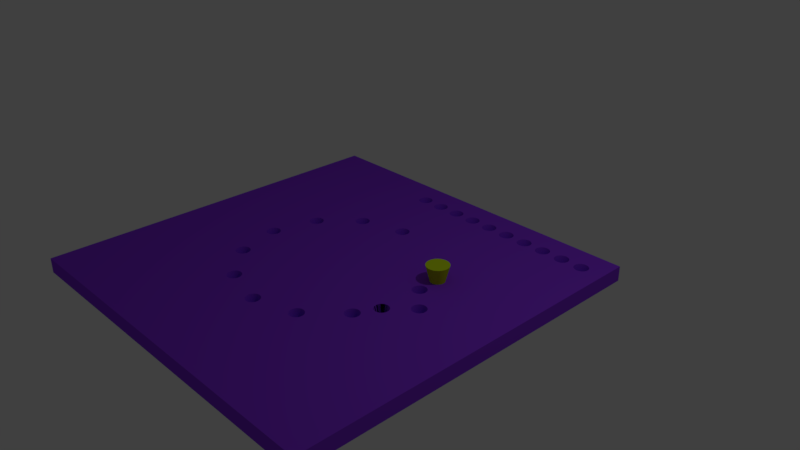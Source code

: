 # Source: MM_3_5Test_2.blend  (saved by Blender 2.78.0; exported with 4.5.12 LTS)
import bpy
from mathutils import Matrix  # noqa: F401  (used for matrix-valued properties, if any)

bpy.ops.wm.read_factory_settings(use_empty=True)
scene = bpy.context.scene
scene.name = 'Scene'

# ---- collections
col_collection_1 = bpy.data.collections.new('Collection 1'); scene.collection.children.link(col_collection_1)

# ---- materials (node trees are filled in below, after node groups)
mat_material_002 = bpy.data.materials.new('Material.002')
mat_material_002.alpha_threshold = 0.0
mat_material_002.use_transparent_shadow = False
mat_material_002.diffuse_color = (0.5934, 0.8, 0.01237, 1.0)
mat_material_002.roughness = 0.5
mat_material_001 = bpy.data.materials.new('Material.001')
mat_material_001.alpha_threshold = 0.0
mat_material_001.use_transparent_shadow = False
mat_material_001.diffuse_color = (0.2577, 0.04293, 0.8, 1.0)
mat_material_001.roughness = 0.5

# ---- material node trees

# ---- world
world_world = bpy.data.worlds.new('World'); scene.world = world_world
world_world.color = (0.05088, 0.05088, 0.05088)
world_world.use_sun_shadow = False
world_world.sun_shadow_jitter_overblur = 0.0
world_world.cycles.sampling_method = 'MANUAL'

# ---- cameras
cam_camera = bpy.data.cameras.new('Camera')
cam_camera.clip_end = 100.0
cam_camera.lens = 35.0
cam_camera.sensor_width = 32.0
cam_camera.sensor_height = 18.0
cam_camera.ortho_scale = 7.314
cam_camera.dof.focus_distance = 0.0
cam_camera.dof.aperture_fstop = 128.0

# ---- lights
light_lamp = bpy.data.lights.new('Lamp', 'POINT')
light_lamp.transmission_factor = 0.0
light_lamp.cutoff_distance = 30.0
light_lamp.energy = 100.0
light_lamp.shadow_buffer_clip_start = 1.001
light_lamp.shadow_soft_size = 0.1
light_lamp.shadow_maximum_resolution = 0.006
light_lamp.use_absolute_resolution = True

# ---- meshes
me_cone = bpy.data.meshes.new('Cone')
me_cone.from_pydata([(2.916e-08, 0.15, 0.3), (-0.02926, 0.1471, 0.3), (-0.0574, 0.1386, 0.3), (-0.08334, 0.1247, 0.3), (-0.1061, 0.1061, 0.3), (-0.1247, 0.08334, 0.3), (-0.1386, 0.0574, 0.3), (-0.1471, 0.02926, 0.3), (-0.15, -8.012e-08, 0.3), (-2.958e-08, 9.102e-08, -0.3), (-0.1471, -0.02926, 0.3), (-0.1386, -0.0574, 0.3), (-0.1247, -0.08334, 0.3), (-0.1061, -0.1061, 0.3), (-0.08334, -0.1247, 0.3), (-0.0574, -0.1386, 0.3), (-0.02926, -0.1471, 0.3), (7.888e-08, -0.15, 0.3), (0.02926, -0.1471, 0.3), (0.0574, -0.1386, 0.3), (0.08334, -0.1247, 0.3), (0.1061, -0.1061, 0.3), (0.1247, -0.08334, 0.3), (0.1386, -0.0574, 0.3), (0.1471, -0.02926, 0.3), (0.15, 5.425e-08, 0.3), (0.1471, 0.02926, 0.3), (0.1386, 0.0574, 0.3), (0.1247, 0.08334, 0.3), (0.1061, 0.1061, 0.3), (0.08334, 0.1247, 0.3), (0.0574, 0.1386, 0.3), (0.02926, 0.1471, 0.3)], [], [(0, 9, 1), (1, 9, 2), (2, 9, 3), (3, 9, 4), (4, 9, 5), (5, 9, 6), (6, 9, 7), (7, 9, 8), (8, 9, 10), (10, 9, 11), (11, 9, 12), (12, 9, 13), (13, 9, 14), (14, 9, 15), (15, 9, 16), (16, 9, 17), (17, 9, 18), (18, 9, 19), (19, 9, 20), (20, 9, 21), (21, 9, 22), (22, 9, 23), (23, 9, 24), (24, 9, 25), (25, 9, 26), (26, 9, 27), (27, 9, 28), (28, 9, 29), (29, 9, 30), (30, 9, 31), (31, 9, 32), (32, 9, 0), (0, 1, 2, 3, 4, 5, 6, 7, 8, 10, 11, 12, 13, 14, 15, 16, 17, 18, 19, 20, 21, 22, 23, 24, 25, 26, 27, 28, 29, 30, 31, 32)])
me_cone.materials.append(mat_material_002)
me_cone.use_remesh_preserve_volume = False
me_cone.use_remesh_preserve_attributes = False
me_cone.use_mirror_vertex_groups = False
me_cone.update()
me_cube_001 = bpy.data.meshes.new('Cube.001')
me_cube_001.from_pydata([(0.4331, -0.1448, 3.18), (0.4331, -0.1448, 3.18), (0.4331, -0.1448, 3.18), (0.4331, -0.1448, 3.18), (0.4331, -0.1448, 3.18), (0.4331, -0.1448, 3.18), (0.4331, -0.1448, 3.18), (0.4331, -0.1448, 3.18), (0.4331, -0.1448, 3.18), (0.4331, -0.1448, 3.18), (0.4331, -0.1448, 3.18), (0.4331, -0.1448, 3.18), (0.4331, -0.1448, 3.18), (0.4331, -0.1448, 3.18), (-1.0, -1.0, -1.0), (-1.0, -1.0, 1.0), (-1.0, 1.0, -1.0), (-1.0, 1.0, 1.0), (1.0, -1.0, -1.0), (1.0, -1.0, 1.0), (1.0, 1.0, -1.0), (1.0, 1.0, 1.0), (0.8835, 0.8152, 1.0), (0.8906, 0.8174, 1.0), (0.8796, 0.8348, -1.0), (0.883, 0.8359, -1.0), (0.8972, 0.8209, 1.0), (0.8861, 0.8376, -1.0), (0.9078, 0.8315, 1.0), (0.9113, 0.8381, 1.0), (0.8911, 0.8426, -1.0), (0.8928, 0.8457, -1.0), (0.876, 0.8145, 1.0), (0.876, 0.8345, -1.0), (0.903, 0.8257, 1.0), (0.8889, 0.8398, -1.0), (0.8686, 0.8152, 1.0), (0.8725, 0.8348, -1.0), (0.8548, 0.8209, 1.0), (0.8614, 0.8174, 1.0), (0.8659, 0.8376, -1.0), (0.869, 0.8359, -1.0), (0.849, 0.8257, 1.0), (0.8631, 0.8398, -1.0), (0.9135, 0.8452, 1.0), (0.8939, 0.8491, -1.0), (0.9142, 0.8527, 1.0), (0.9135, 0.8601, 1.0), (0.8942, 0.8527, -1.0), (0.8939, 0.8562, -1.0), (0.8442, 0.8315, 1.0), (0.8609, 0.8426, -1.0), (0.8407, 0.8381, 1.0), (0.8385, 0.8452, 1.0), (0.8582, 0.8491, -1.0), (0.8592, 0.8457, -1.0), (0.9113, 0.8673, 1.0), (0.9078, 0.8739, 1.0), (0.8928, 0.8596, -1.0), (0.8911, 0.8628, -1.0), (0.8378, 0.8527, 1.0), (0.8578, 0.8527, -1.0), (0.8614, 0.888, 1.0), (0.8548, 0.8844, 1.0), (0.869, 0.8695, -1.0), (0.8659, 0.8678, -1.0), (0.849, 0.8797, 1.0), (0.8631, 0.8656, -1.0), (0.8407, 0.8673, 1.0), (0.8385, 0.8601, 1.0), (0.8592, 0.8596, -1.0), (0.8582, 0.8562, -1.0), (0.8442, 0.8739, 1.0), (0.8609, 0.8628, -1.0), (0.8686, 0.8901, 1.0), (0.8725, 0.8705, -1.0), (0.876, 0.8909, 1.0), (0.876, 0.8709, -1.0), (0.8906, 0.888, 1.0), (0.8835, 0.8901, 1.0), (0.883, 0.8695, -1.0), (0.8796, 0.8705, -1.0), (0.8972, 0.8844, 1.0), (0.8861, 0.8678, -1.0), (0.903, 0.8797, 1.0), (0.8889, 0.8656, -1.0), (0.7635, 0.8152, 1.0), (0.7706, 0.8174, 1.0), (0.7596, 0.8348, -1.0), (0.763, 0.8359, -1.0), (0.7772, 0.8209, 1.0), (0.7661, 0.8376, -1.0), (0.7878, 0.8315, 1.0), (0.7913, 0.8381, 1.0), (0.7711, 0.8426, -1.0), (0.7728, 0.8457, -1.0), (0.756, 0.8145, 1.0), (0.756, 0.8345, -1.0), (0.783, 0.8257, 1.0), (0.7689, 0.8398, -1.0), (0.7486, 0.8152, 1.0), (0.7525, 0.8348, -1.0), (0.7348, 0.8209, 1.0), (0.7414, 0.8174, 1.0), (0.7459, 0.8376, -1.0), (0.749, 0.8359, -1.0), (0.729, 0.8257, 1.0), (0.7431, 0.8398, -1.0), (0.7935, 0.8452, 1.0), (0.7739, 0.8491, -1.0), (0.7935, 0.8601, 1.0), (0.7939, 0.8562, 1.0), (0.7942, 0.8527, 1.0), (0.7739, 0.8562, -1.0), (0.7742, 0.8527, -1.0), (0.7242, 0.8315, 1.0), (0.7409, 0.8426, -1.0), (0.7185, 0.8452, 1.0), (0.7207, 0.8381, 1.0), (0.7382, 0.8491, -1.0), (0.7392, 0.8457, -1.0), (0.7913, 0.8673, 1.0), (0.7878, 0.8739, 1.0), (0.7728, 0.8596, -1.0), (0.7711, 0.8628, -1.0), (0.7729, 0.8594, -1.0), (0.7178, 0.8527, 1.0), (0.7378, 0.8527, -1.0), (0.7414, 0.888, 1.0), (0.7348, 0.8844, 1.0), (0.749, 0.8695, -1.0), (0.7459, 0.8678, -1.0), (0.729, 0.8797, 1.0), (0.7431, 0.8656, -1.0), (0.7207, 0.8673, 1.0), (0.7192, 0.8622, 1.0), (0.7185, 0.8601, 1.0), (0.7392, 0.8596, -1.0), (0.7382, 0.8562, -1.0), (0.7242, 0.8739, 1.0), (0.7404, 0.862, -1.0), (0.7409, 0.8628, -1.0), (0.7486, 0.8901, 1.0), (0.7525, 0.8705, -1.0), (0.756, 0.8909, 1.0), (0.756, 0.8709, -1.0), (0.7706, 0.888, 1.0), (0.7635, 0.8901, 1.0), (0.7596, 0.8705, -1.0), (0.763, 0.8695, -1.0), (0.7772, 0.8844, 1.0), (0.7661, 0.8678, -1.0), (0.783, 0.8797, 1.0), (0.7689, 0.8656, -1.0), (0.6435, 0.8152, 1.0), (0.6506, 0.8174, 1.0), (0.6396, 0.8348, -1.0), (0.643, 0.8359, -1.0), (0.6572, 0.8209, 1.0), (0.6461, 0.8376, -1.0), (0.6678, 0.8315, 1.0), (0.6713, 0.8381, 1.0), (0.6511, 0.8426, -1.0), (0.6528, 0.8457, -1.0), (0.636, 0.8145, 1.0), (0.636, 0.8345, -1.0), (0.663, 0.8257, 1.0), (0.6489, 0.8398, -1.0), (0.6286, 0.8152, 1.0), (0.6325, 0.8348, -1.0), (0.6148, 0.8209, 1.0), (0.6214, 0.8174, 1.0), (0.6259, 0.8376, -1.0), (0.629, 0.8359, -1.0), (0.609, 0.8257, 1.0), (0.6231, 0.8398, -1.0), (0.6735, 0.8452, 1.0), (0.6539, 0.8491, -1.0), (0.6735, 0.8601, 1.0), (0.6742, 0.8527, 1.0), (0.6542, 0.8527, -1.0), (0.6539, 0.8562, -1.0), (0.6042, 0.8315, 1.0), (0.6209, 0.8426, -1.0), (0.5985, 0.8452, 1.0), (0.6007, 0.8381, 1.0), (0.6182, 0.8491, -1.0), (0.6192, 0.8457, -1.0), (0.6678, 0.8739, 1.0), (0.6713, 0.8673, 1.0), (0.6511, 0.8628, -1.0), (0.6528, 0.8596, -1.0), (0.6717, 0.866, 1.0), (0.5978, 0.8527, 1.0), (0.6178, 0.8527, -1.0), (0.6148, 0.8844, 1.0), (0.6214, 0.888, 1.0), (0.6259, 0.8678, -1.0), (0.629, 0.8695, -1.0), (0.609, 0.8797, 1.0), (0.6231, 0.8656, -1.0), (0.6007, 0.8673, 1.0), (0.5985, 0.8601, 1.0), (0.6192, 0.8596, -1.0), (0.6182, 0.8562, -1.0), (0.6042, 0.8739, 1.0), (0.603, 0.8715, 1.0), (0.6209, 0.8628, -1.0), (0.6286, 0.8901, 1.0), (0.6325, 0.8705, -1.0), (0.636, 0.8909, 1.0), (0.6326, 0.8705, -1.0), (0.636, 0.8709, -1.0), (0.6506, 0.888, 1.0), (0.6435, 0.8901, 1.0), (0.643, 0.8695, -1.0), (0.642, 0.8698, -1.0), (0.6396, 0.8705, -1.0), (0.6572, 0.8844, 1.0), (0.6461, 0.8678, -1.0), (0.663, 0.8797, 1.0), (0.6489, 0.8656, -1.0), (0.5235, 0.8152, 1.0), (0.5306, 0.8174, 1.0), (0.5196, 0.8348, -1.0), (0.523, 0.8359, -1.0), (0.5372, 0.8209, 1.0), (0.5261, 0.8376, -1.0), (0.5478, 0.8315, 1.0), (0.5513, 0.8381, 1.0), (0.5311, 0.8426, -1.0), (0.5328, 0.8457, -1.0), (0.516, 0.8145, 1.0), (0.516, 0.8345, -1.0), (0.543, 0.8257, 1.0), (0.5289, 0.8398, -1.0), (0.5086, 0.8152, 1.0), (0.5125, 0.8348, -1.0), (0.4948, 0.8209, 1.0), (0.5014, 0.8174, 1.0), (0.5059, 0.8376, -1.0), (0.509, 0.8359, -1.0), (0.489, 0.8257, 1.0), (0.5031, 0.8398, -1.0), (0.5535, 0.8452, 1.0), (0.5339, 0.8491, -1.0), (0.5542, 0.8527, 1.0), (0.5535, 0.8601, 1.0), (0.5339, 0.8562, -1.0), (0.5342, 0.8527, -1.0), (0.4842, 0.8315, 1.0), (0.5009, 0.8426, -1.0), (0.4785, 0.8452, 1.0), (0.4807, 0.8381, 1.0), (0.4982, 0.8491, -1.0), (0.4992, 0.8457, -1.0), (0.5513, 0.8673, 1.0), (0.5478, 0.8739, 1.0), (0.5311, 0.8628, -1.0), (0.5328, 0.8596, -1.0), (0.4778, 0.8527, 1.0), (0.4978, 0.8527, -1.0), (0.4948, 0.8844, 1.0), (0.5014, 0.888, 1.0), (0.5059, 0.8678, -1.0), (0.509, 0.8695, -1.0), (0.4901, 0.8806, 1.0), (0.489, 0.8797, 1.0), (0.5031, 0.8656, -1.0), (0.4785, 0.8601, 1.0), (0.4807, 0.8673, 1.0), (0.4992, 0.8596, -1.0), (0.4982, 0.8562, -1.0), (0.4842, 0.8739, 1.0), (0.5009, 0.8628, -1.0), (0.5086, 0.8901, 1.0), (0.5125, 0.8705, -1.0), (0.516, 0.8909, 1.0), (0.516, 0.8709, -1.0), (0.5306, 0.888, 1.0), (0.5235, 0.8901, 1.0), (0.523, 0.8695, -1.0), (0.5196, 0.8705, -1.0), (0.5372, 0.8844, 1.0), (0.5261, 0.8678, -1.0), (0.543, 0.8797, 1.0), (0.546, 0.8761, 1.0), (0.5289, 0.8656, -1.0), (0.4035, 0.8152, 1.0), (0.4106, 0.8174, 1.0), (0.3996, 0.8348, -1.0), (0.403, 0.8359, -1.0), (0.4172, 0.8209, 1.0), (0.4061, 0.8376, -1.0), (0.4278, 0.8315, 1.0), (0.4313, 0.8381, 1.0), (0.4111, 0.8426, -1.0), (0.4128, 0.8457, -1.0), (0.396, 0.8145, 1.0), (0.396, 0.8345, -1.0), (0.423, 0.8257, 1.0), (0.4089, 0.8398, -1.0), (0.3886, 0.8152, 1.0), (0.3925, 0.8348, -1.0), (0.3748, 0.8209, 1.0), (0.3814, 0.8174, 1.0), (0.3859, 0.8376, -1.0), (0.389, 0.8359, -1.0), (0.369, 0.8257, 1.0), (0.3831, 0.8398, -1.0), (0.4335, 0.8452, 1.0), (0.4139, 0.8491, -1.0), (0.4335, 0.8601, 1.0), (0.4342, 0.8527, 1.0), (0.4139, 0.8562, -1.0), (0.4142, 0.8527, -1.0), (0.3642, 0.8315, 1.0), (0.3809, 0.8426, -1.0), (0.3585, 0.8452, 1.0), (0.3607, 0.8381, 1.0), (0.3782, 0.8491, -1.0), (0.3792, 0.8457, -1.0), (0.4313, 0.8673, 1.0), (0.4278, 0.8739, 1.0), (0.4111, 0.8628, -1.0), (0.412, 0.8611, -1.0), (0.4128, 0.8596, -1.0), (0.3578, 0.8527, 1.0), (0.3778, 0.8527, -1.0), (0.3814, 0.888, 1.0), (0.3748, 0.8844, 1.0), (0.389, 0.8695, -1.0), (0.3859, 0.8678, -1.0), (0.369, 0.8797, 1.0), (0.3831, 0.8656, -1.0), (0.3607, 0.8673, 1.0), (0.3585, 0.8601, 1.0), (0.3792, 0.8596, -1.0), (0.3782, 0.8562, -1.0), (0.3642, 0.8739, 1.0), (0.3809, 0.8628, -1.0), (0.3886, 0.8901, 1.0), (0.3848, 0.889, 1.0), (0.3925, 0.8705, -1.0), (0.3819, 0.8641, -1.0), (0.396, 0.8909, 1.0), (0.396, 0.8709, -1.0), (0.4106, 0.888, 1.0), (0.4035, 0.8901, 1.0), (0.403, 0.8695, -1.0), (0.3996, 0.8705, -1.0), (0.4129, 0.8867, 1.0), (0.4172, 0.8844, 1.0), (0.4061, 0.8678, -1.0), (0.423, 0.8797, 1.0), (0.4089, 0.8656, -1.0), (0.2835, 0.8152, 1.0), (0.2906, 0.8174, 1.0), (0.2796, 0.8348, -1.0), (0.283, 0.8359, -1.0), (0.2972, 0.8209, 1.0), (0.2861, 0.8376, -1.0), (0.3078, 0.8315, 1.0), (0.3113, 0.8381, 1.0), (0.2911, 0.8426, -1.0), (0.2928, 0.8457, -1.0), (0.276, 0.8145, 1.0), (0.276, 0.8345, -1.0), (0.303, 0.8257, 1.0), (0.2889, 0.8398, -1.0), (0.2686, 0.8152, 1.0), (0.2725, 0.8348, -1.0), (0.2548, 0.8209, 1.0), (0.2614, 0.8174, 1.0), (0.2659, 0.8376, -1.0), (0.269, 0.8359, -1.0), (0.249, 0.8257, 1.0), (0.2631, 0.8398, -1.0), (0.3135, 0.8452, 1.0), (0.2939, 0.8491, -1.0), (0.3142, 0.8527, 1.0), (0.3135, 0.8601, 1.0), (0.2939, 0.8562, -1.0), (0.2942, 0.8527, -1.0), (0.2442, 0.8315, 1.0), (0.2609, 0.8426, -1.0), (0.2385, 0.8452, 1.0), (0.2407, 0.8381, 1.0), (0.2582, 0.8491, -1.0), (0.2592, 0.8457, -1.0), (0.3078, 0.8739, 1.0), (0.3113, 0.8673, 1.0), (0.2911, 0.8628, -1.0), (0.2928, 0.8596, -1.0), (0.2378, 0.8527, 1.0), (0.2578, 0.8527, -1.0), (0.2614, 0.888, 1.0), (0.2548, 0.8844, 1.0), (0.269, 0.8695, -1.0), (0.2659, 0.8678, -1.0), (0.249, 0.8797, 1.0), (0.2631, 0.8656, -1.0), (0.2385, 0.8601, 1.0), (0.2407, 0.8673, 1.0), (0.2592, 0.8596, -1.0), (0.2582, 0.8562, -1.0), (0.2442, 0.8739, 1.0), (0.2609, 0.8628, -1.0), (0.2686, 0.8901, 1.0), (0.2725, 0.8705, -1.0), (0.276, 0.8909, 1.0), (0.276, 0.8709, -1.0), (0.2906, 0.888, 1.0), (0.2835, 0.8901, 1.0), (0.283, 0.8695, -1.0), (0.2796, 0.8705, -1.0), (0.2972, 0.8844, 1.0), (0.2861, 0.8678, -1.0), (0.303, 0.8797, 1.0), (0.2889, 0.8656, -1.0), (0.1635, 0.8152, 1.0), (0.1706, 0.8174, 1.0), (0.1596, 0.8348, -1.0), (0.163, 0.8359, -1.0), (0.1772, 0.8209, 1.0), (0.1661, 0.8376, -1.0), (0.1878, 0.8315, 1.0), (0.1913, 0.8381, 1.0), (0.1711, 0.8426, -1.0), (0.1728, 0.8457, -1.0), (0.156, 0.8145, 1.0), (0.156, 0.8345, -1.0), (0.183, 0.8257, 1.0), (0.1689, 0.8398, -1.0), (0.1486, 0.8152, 1.0), (0.1525, 0.8348, -1.0), (0.1348, 0.8209, 1.0), (0.1414, 0.8174, 1.0), (0.1459, 0.8376, -1.0), (0.149, 0.8359, -1.0), (0.129, 0.8257, 1.0), (0.1431, 0.8398, -1.0), (0.1935, 0.8452, 1.0), (0.1739, 0.8491, -1.0), (0.1935, 0.8601, 1.0), (0.1937, 0.8579, 1.0), (0.1942, 0.8527, 1.0), (0.1742, 0.8527, -1.0), (0.1739, 0.8562, -1.0), (0.1242, 0.8315, 1.0), (0.1409, 0.8426, -1.0), (0.1185, 0.8452, 1.0), (0.1207, 0.8381, 1.0), (0.1382, 0.8491, -1.0), (0.1392, 0.8457, -1.0), (0.1913, 0.8673, 1.0), (0.1878, 0.8739, 1.0), (0.1728, 0.8596, -1.0), (0.1711, 0.8628, -1.0), (0.1178, 0.8527, 1.0), (0.1378, 0.8527, -1.0), (0.1414, 0.888, 1.0), (0.1348, 0.8844, 1.0), (0.149, 0.8695, -1.0), (0.1459, 0.8678, -1.0), (0.129, 0.8797, 1.0), (0.1437, 0.866, -1.0), (0.1431, 0.8656, -1.0), (0.1207, 0.8673, 1.0), (0.1205, 0.8666, 1.0), (0.1185, 0.8601, 1.0), (0.1392, 0.8596, -1.0), (0.1382, 0.8562, -1.0), (0.1242, 0.8739, 1.0), (0.1409, 0.8628, -1.0), (0.1486, 0.8901, 1.0), (0.1525, 0.8705, -1.0), (0.156, 0.8909, 1.0), (0.156, 0.8709, -1.0), (0.1706, 0.888, 1.0), (0.1635, 0.8901, 1.0), (0.163, 0.8695, -1.0), (0.1596, 0.8705, -1.0), (0.1772, 0.8844, 1.0), (0.1661, 0.8678, -1.0), (0.183, 0.8797, 1.0), (0.1689, 0.8656, -1.0), (0.1711, 0.8628, -1.0), (0.04346, 0.8152, 1.0), (0.05062, 0.8174, 1.0), (0.03956, 0.8348, -1.0), (0.04297, 0.8359, -1.0), (0.05723, 0.8209, 1.0), (0.04612, 0.8376, -1.0), (0.06777, 0.8315, 1.0), (0.0713, 0.8381, 1.0), (0.05114, 0.8426, -1.0), (0.05282, 0.8457, -1.0), (0.03601, 0.8145, 1.0), (0.03601, 0.8345, -1.0), (0.06302, 0.8257, 1.0), (0.04887, 0.8398, -1.0), (0.02856, 0.8152, 1.0), (0.03246, 0.8348, -1.0), (0.01479, 0.8209, 1.0), (0.02139, 0.8174, 1.0), (0.0259, 0.8376, -1.0), (0.02904, 0.8359, -1.0), (0.008999, 0.8257, 1.0), (0.02314, 0.8398, -1.0), (0.07347, 0.8452, 1.0), (0.05385, 0.8491, -1.0), (0.07347, 0.8601, 1.0), (0.0742, 0.8527, 1.0), (0.0542, 0.8527, -1.0), (0.05385, 0.8562, -1.0), (0.004249, 0.8315, 1.0), (0.02088, 0.8426, -1.0), (-0.001455, 0.8452, 1.0), (0.000719, 0.8381, 1.0), (0.01816, 0.8491, -1.0), (0.0192, 0.8457, -1.0), (0.06833, 0.8729, 1.0), (0.06777, 0.8739, 1.0), (0.0713, 0.8673, 1.0), (0.05282, 0.8596, -1.0), (0.05114, 0.8628, -1.0), (-0.002188, 0.8527, 1.0), (0.01781, 0.8527, -1.0), (0.02139, 0.888, 1.0), (0.01479, 0.8844, 1.0), (0.02904, 0.8695, -1.0), (0.0259, 0.8678, -1.0), (0.009236, 0.8799, 1.0), (0.008999, 0.8797, 1.0), (0.02314, 0.8656, -1.0), (0.000719, 0.8673, 1.0), (-0.001455, 0.8601, 1.0), (0.01816, 0.8562, -1.0), (0.0192, 0.8596, -1.0), (0.004249, 0.8739, 1.0), (0.02088, 0.8628, -1.0), (0.02856, 0.8901, 1.0), (0.03246, 0.8705, -1.0), (0.03601, 0.8909, 1.0), (0.03601, 0.8709, -1.0), (0.05062, 0.888, 1.0), (0.04346, 0.8901, 1.0), (0.04297, 0.8695, -1.0), (0.03956, 0.8705, -1.0), (0.05723, 0.8844, 1.0), (0.04612, 0.8678, -1.0), (0.06302, 0.8797, 1.0), (0.04887, 0.8656, -1.0), (-0.07654, 0.8152, 1.0), (-0.06938, 0.8174, 1.0), (-0.08044, 0.8348, -1.0), (-0.07703, 0.8359, -1.0), (-0.06277, 0.8209, 1.0), (-0.07388, 0.8376, -1.0), (-0.05223, 0.8315, 1.0), (-0.0487, 0.8381, 1.0), (-0.06886, 0.8426, -1.0), (-0.06718, 0.8457, -1.0), (-0.08399, 0.8145, 1.0), (-0.08399, 0.8345, -1.0), (-0.05698, 0.8257, 1.0), (-0.07113, 0.8398, -1.0), (-0.09144, 0.8152, 1.0), (-0.08754, 0.8348, -1.0), (-0.1052, 0.8209, 1.0), (-0.09861, 0.8174, 1.0), (-0.0941, 0.8376, -1.0), (-0.09096, 0.8359, -1.0), (-0.111, 0.8257, 1.0), (-0.09686, 0.8398, -1.0), (-0.04653, 0.8452, 1.0), (-0.06615, 0.8491, -1.0), (-0.0458, 0.8527, 1.0), (-0.04653, 0.8601, 1.0), (-0.0658, 0.8527, -1.0), (-0.06615, 0.8562, -1.0), (-0.1158, 0.8315, 1.0), (-0.09912, 0.8426, -1.0), (-0.1215, 0.8452, 1.0), (-0.1193, 0.8381, 1.0), (-0.1018, 0.8491, -1.0), (-0.1008, 0.8457, -1.0), (-0.0487, 0.8673, 1.0), (-0.05223, 0.8739, 1.0), (-0.06718, 0.8596, -1.0), (-0.06886, 0.8628, -1.0), (-0.1222, 0.8527, 1.0), (-0.1022, 0.8527, -1.0), (-0.1052, 0.8844, 1.0), (-0.09861, 0.888, 1.0), (-0.09096, 0.8695, -1.0), (-0.09253, 0.8687, -1.0), (-0.0941, 0.8678, -1.0), (-0.111, 0.8797, 1.0), (-0.09686, 0.8656, -1.0), (-0.1193, 0.8673, 1.0), (-0.1215, 0.8601, 1.0), (-0.1008, 0.8596, -1.0), (-0.1018, 0.8562, -1.0), (-0.1158, 0.8739, 1.0), (-0.09912, 0.8628, -1.0), (-0.09144, 0.8901, 1.0), (-0.08754, 0.8705, -1.0), (-0.08399, 0.8909, 1.0), (-0.08399, 0.8709, -1.0), (-0.07654, 0.8901, 1.0), (-0.07627, 0.8901, 1.0), (-0.06938, 0.888, 1.0), (-0.08044, 0.8705, -1.0), (-0.07703, 0.8695, -1.0), (-0.06277, 0.8844, 1.0), (-0.07388, 0.8678, -1.0), (-0.079, 0.8904, 1.0), (-0.05698, 0.8797, 1.0), (-0.07113, 0.8656, -1.0), (-0.1965, 0.8152, 1.0), (-0.1894, 0.8174, 1.0), (-0.2004, 0.8348, -1.0), (-0.197, 0.8359, -1.0), (-0.1828, 0.8209, 1.0), (-0.1939, 0.8376, -1.0), (-0.1722, 0.8315, 1.0), (-0.1687, 0.8381, 1.0), (-0.1889, 0.8426, -1.0), (-0.1872, 0.8457, -1.0), (-0.204, 0.8145, 1.0), (-0.204, 0.8345, -1.0), (-0.177, 0.8257, 1.0), (-0.1911, 0.8398, -1.0), (-0.2114, 0.8152, 1.0), (-0.2075, 0.8348, -1.0), (-0.2252, 0.8209, 1.0), (-0.2186, 0.8174, 1.0), (-0.2141, 0.8376, -1.0), (-0.211, 0.8359, -1.0), (-0.231, 0.8257, 1.0), (-0.2169, 0.8398, -1.0), (-0.1665, 0.8452, 1.0), (-0.1861, 0.8491, -1.0), (-0.1658, 0.8527, 1.0), (-0.1665, 0.8601, 1.0), (-0.1861, 0.8562, -1.0), (-0.1858, 0.8527, -1.0), (-0.2358, 0.8315, 1.0), (-0.2191, 0.8426, -1.0), (-0.2415, 0.8452, 1.0), (-0.2393, 0.8381, 1.0), (-0.2218, 0.8491, -1.0), (-0.2208, 0.8457, -1.0), (-0.1722, 0.8739, 1.0), (-0.1687, 0.8673, 1.0), (-0.1872, 0.8596, -1.0), (-0.1889, 0.8628, -1.0), (-0.2422, 0.8527, 1.0), (-0.2222, 0.8527, -1.0), (-0.2186, 0.888, 1.0), (-0.2252, 0.8844, 1.0), (-0.2141, 0.8678, -1.0), (-0.211, 0.8695, -1.0), (-0.231, 0.8797, 1.0), (-0.2169, 0.8656, -1.0), (-0.2415, 0.8601, 1.0), (-0.2393, 0.8673, 1.0), (-0.2208, 0.8596, -1.0), (-0.2218, 0.8562, -1.0), (-0.2358, 0.8739, 1.0), (-0.2191, 0.8628, -1.0), (-0.2114, 0.8901, 1.0), (-0.2075, 0.8705, -1.0), (-0.204, 0.8909, 1.0), (-0.204, 0.8709, -1.0), (-0.1894, 0.888, 1.0), (-0.1965, 0.8901, 1.0), (-0.197, 0.8695, -1.0), (-0.2004, 0.8705, -1.0), (-0.1828, 0.8844, 1.0), (-0.1939, 0.8678, -1.0), (-0.177, 0.8797, 1.0), (-0.1911, 0.8656, -1.0), (0.4102, -0.2703, 1.0), (0.4175, -0.272, 1.0), (0.4166, -0.2513, -1.0), (0.4201, -0.2522, -1.0), (0.425, -0.2722, 1.0), (0.4237, -0.2523, -1.0), (0.4394, -0.2684, 1.0), (0.4457, -0.2644, 1.0), (0.4305, -0.2504, -1.0), (0.4336, -0.2486, -1.0), (0.4034, -0.2672, 1.0), (0.4134, -0.2499, -1.0), (0.4324, -0.271, 1.0), (0.4272, -0.2517, -1.0), (0.3973, -0.2628, 1.0), (0.4105, -0.2478, -1.0), (0.3882, -0.251, 1.0), (0.3922, -0.2574, 1.0), (0.4062, -0.2422, -1.0), (0.4081, -0.2452, -1.0), (0.3856, -0.244, 1.0), (0.4049, -0.2388, -1.0), (0.4512, -0.2593, 1.0), (0.4362, -0.2461, -1.0), (0.4556, -0.2532, 1.0), (0.4587, -0.2464, 1.0), (0.4382, -0.2432, -1.0), (0.4397, -0.24, -1.0), (0.3844, -0.2366, 1.0), (0.4043, -0.2353, -1.0), (0.3863, -0.2218, 1.0), (0.3846, -0.2291, 1.0), (0.4053, -0.2283, -1.0), (0.4044, -0.2317, -1.0), (0.4604, -0.2391, 1.0), (0.4606, -0.2316, 1.0), (0.4405, -0.2365, -1.0), (0.4406, -0.2329, -1.0), (0.3894, -0.215, 1.0), (0.4067, -0.225, -1.0), (0.4275, -0.1962, 1.0), (0.42, -0.196, 1.0), (0.4249, -0.2161, -1.0), (0.4213, -0.216, -1.0), (0.4126, -0.1972, 1.0), (0.4178, -0.2165, -1.0), (0.3992, -0.2038, 1.0), (0.3938, -0.2089, 1.0), (0.4114, -0.2197, -1.0), (0.4088, -0.2221, -1.0), (0.4056, -0.1999, 1.0), (0.4144, -0.2178, -1.0), (0.4348, -0.1979, 1.0), (0.4283, -0.2169, -1.0), (0.4416, -0.201, 1.0), (0.4316, -0.2184, -1.0), (0.4528, -0.2109, 1.0), (0.4477, -0.2054, 1.0), (0.4369, -0.223, -1.0), (0.4345, -0.2204, -1.0), (0.4567, -0.2172, 1.0), (0.4388, -0.2261, -1.0), (0.4594, -0.2242, 1.0), (0.4401, -0.2294, -1.0), (0.2201, -0.4392, 1.0), (0.2256, -0.4443, 1.0), (0.2351, -0.426, -1.0), (0.2378, -0.4284, -1.0), (0.2319, -0.4483, 1.0), (0.2408, -0.4303, -1.0), (0.2463, -0.4521, 1.0), (0.2538, -0.4519, 1.0), (0.2476, -0.4322, -1.0), (0.2512, -0.432, -1.0), (0.2157, -0.4331, 1.0), (0.2331, -0.4231, -1.0), (0.2389, -0.4509, 1.0), (0.2441, -0.4316, -1.0), (0.2127, -0.4263, 1.0), (0.2316, -0.4198, -1.0), (0.2107, -0.4115, 1.0), (0.211, -0.419, 1.0), (0.2307, -0.4128, -1.0), (0.2308, -0.4164, -1.0), (0.2119, -0.4041, 1.0), (0.2313, -0.4093, -1.0), (0.2611, -0.4502, 1.0), (0.2547, -0.4312, -1.0), (0.2679, -0.4471, 1.0), (0.274, -0.4427, 1.0), (0.2579, -0.4298, -1.0), (0.2608, -0.4277, -1.0), (0.2146, -0.3971, 1.0), (0.2325, -0.4059, -1.0), (0.2236, -0.3853, 1.0), (0.2185, -0.3907, 1.0), (0.2368, -0.4003, -1.0), (0.2344, -0.4029, -1.0), (0.2791, -0.4372, 1.0), (0.2831, -0.4309, 1.0), (0.2633, -0.4251, -1.0), (0.2651, -0.422, -1.0), (0.2297, -0.3809, 1.0), (0.2397, -0.3982, -1.0), (0.2721, -0.3837, 1.0), (0.2657, -0.3797, 1.0), (0.2599, -0.3996, -1.0), (0.2569, -0.3977, -1.0), (0.2587, -0.3771, 1.0), (0.2535, -0.3964, -1.0), (0.2438, -0.3761, 1.0), (0.2366, -0.3778, 1.0), (0.2465, -0.396, -1.0), (0.243, -0.3968, -1.0), (0.2513, -0.3759, 1.0), (0.25, -0.3958, -1.0), (0.2775, -0.3888, 1.0), (0.2625, -0.402, -1.0), (0.2819, -0.3949, 1.0), (0.2646, -0.4049, -1.0), (0.2867, -0.409, 1.0), (0.285, -0.4017, 1.0), (0.2669, -0.4116, -1.0), (0.2661, -0.4081, -1.0), (0.2869, -0.4165, 1.0), (0.267, -0.4152, -1.0), (0.2857, -0.4239, 1.0), (0.2664, -0.4187, -1.0), (-0.02897, -0.4904, 1.0), (-0.0268, -0.4976, 1.0), (-0.009353, -0.4865, -1.0), (-0.008318, -0.4899, -1.0), (-0.02327, -0.5042, 1.0), (-0.006636, -0.4931, -1.0), (-0.01273, -0.5147, 1.0), (-0.007432, -0.5175, 1.0), (-0.006124, -0.5182, 1.0), (-0.001616, -0.4981, -1.0), (0.00153, -0.4998, -1.0), (-0.0297, -0.4829, 1.0), (-0.009703, -0.4829, -1.0), (-0.01851, -0.51, 0.9999), (-0.004373, -0.4958, -1.0), (-0.02897, -0.4755, 1.0), (-0.009353, -0.4794, -1.0), (-0.02327, -0.4617, 1.0), (-0.0268, -0.4683, 1.0), (-0.006636, -0.4728, -1.0), (-0.008318, -0.476, -1.0), (-0.01852, -0.4559, 1.0), (-0.02278, -0.4611, 1.0), (-0.004374, -0.4701, -0.9999), (0.001042, -0.5204, 1.0), (0.004944, -0.5008, -1.0), (0.01595, -0.5204, 1.0), (0.008493, -0.5211, 1.0), (0.008493, -0.5011, -1.0), (0.01204, -0.5008, -1.0), (-0.01273, -0.4512, 1.0), (-0.001616, -0.4678, -0.9999), (0.001042, -0.4455, 1.0), (-0.006123, -0.4477, 1.0), (0.004943, -0.4651, -0.9999), (0.00153, -0.4661, -0.9999), (0.02311, -0.5182, 1.0), (0.02971, -0.5147, 1.0), (0.01546, -0.4998, -1.0), (0.0186, -0.4981, -1.0), (0.006591, -0.4449, 1.0), (0.008493, -0.4447, 1.0), (0.008493, -0.4647, -1.0), (0.04378, -0.4683, 1.0), (0.04025, -0.4617, 1.0), (0.0253, -0.476, -1.0), (0.02362, -0.4728, -1.0), (0.0355, -0.4559, 1.0), (0.02136, -0.4701, -1.0), (0.01595, -0.4455, 1.0), (0.02311, -0.4477, 1.0), (0.01204, -0.4651, -0.9999), (0.01546, -0.4661, -1.0), (0.02971, -0.4512, 1.0), (0.0186, -0.4678, -1.0), (0.04596, -0.4755, 1.0), (0.02634, -0.4794, -1.0), (0.04669, -0.4829, 1.0), (0.02669, -0.4829, -1.0), (0.04596, -0.4904, 1.0), (0.04553, -0.4918, 1.0), (0.04378, -0.4976, 1.0), (0.0253, -0.4899, -1.0), (0.02634, -0.4865, -1.0), (0.04025, -0.5042, 1.0), (0.02362, -0.4931, -1.0), (0.0355, -0.51, 1.0), (0.02136, -0.4958, -1.0), (-0.2703, -0.4102, 1.0), (-0.272, -0.4175, 1.0), (-0.2513, -0.4166, -1.0), (-0.2522, -0.4201, -1.0), (-0.2722, -0.425, 1.0), (-0.2523, -0.4237, -1.0), (-0.2684, -0.4394, 1.0), (-0.2644, -0.4457, 1.0), (-0.2504, -0.4305, -1.0), (-0.2486, -0.4336, -1.0), (-0.2672, -0.4034, 1.0), (-0.2499, -0.4134, -1.0), (-0.271, -0.4324, 1.0), (-0.2517, -0.4272, -1.0), (-0.2628, -0.3973, 1.0), (-0.2478, -0.4105, -1.0), (-0.251, -0.3882, 1.0), (-0.2574, -0.3922, 1.0), (-0.2422, -0.4062, -1.0), (-0.2452, -0.4081, -1.0), (-0.244, -0.3856, 1.0), (-0.2388, -0.4049, -1.0), (-0.2593, -0.4512, 1.0), (-0.2461, -0.4362, -1.0), (-0.2532, -0.4556, 1.0), (-0.2464, -0.4587, 1.0), (-0.2432, -0.4382, -1.0), (-0.24, -0.4397, -1.0), (-0.2366, -0.3844, 1.0), (-0.2353, -0.4043, -1.0), (-0.2218, -0.3863, 1.0), (-0.2291, -0.3846, 1.0), (-0.2283, -0.4053, -1.0), (-0.2317, -0.4044, -1.0), (-0.2391, -0.4604, 1.0), (-0.2316, -0.4606, 1.0), (-0.2365, -0.4405, -1.0), (-0.2329, -0.4406, -1.0), (-0.215, -0.3894, 1.0), (-0.225, -0.4067, -1.0), (-0.1962, -0.4275, 1.0), (-0.196, -0.42, 1.0), (-0.2161, -0.4249, -1.0), (-0.216, -0.4213, -1.0), (-0.1972, -0.4126, 1.0), (-0.2165, -0.4178, -1.0), (-0.2038, -0.3992, 1.0), (-0.2089, -0.3938, 1.0), (-0.2197, -0.4114, -1.0), (-0.2221, -0.4088, -1.0), (-0.1999, -0.4056, 1.0), (-0.2178, -0.4144, -1.0), (-0.1979, -0.4348, 1.0), (-0.2169, -0.4283, -1.0), (-0.201, -0.4416, 1.0), (-0.2184, -0.4316, -1.0), (-0.2109, -0.4528, 1.0), (-0.2054, -0.4477, 1.0), (-0.223, -0.4369, -1.0), (-0.2204, -0.4345, -1.0), (-0.2172, -0.4567, 1.0), (-0.2261, -0.4388, -1.0), (-0.2242, -0.4594, 1.0), (-0.2294, -0.4401, -1.0), (-0.4392, -0.2201, 1.0), (-0.4443, -0.2256, 1.0), (-0.426, -0.2351, -1.0), (-0.4284, -0.2378, -1.0), (-0.4483, -0.2319, 1.0), (-0.4303, -0.2408, -1.0), (-0.4521, -0.2463, 1.0), (-0.4519, -0.2538, 1.0), (-0.4322, -0.2476, -1.0), (-0.432, -0.2512, -1.0), (-0.4331, -0.2157, 1.0), (-0.4231, -0.2331, -1.0), (-0.4509, -0.2389, 1.0), (-0.4316, -0.2441, -1.0), (-0.4263, -0.2127, 1.0), (-0.4198, -0.2316, -1.0), (-0.4115, -0.2107, 1.0), (-0.419, -0.211, 1.0), (-0.4128, -0.2307, -1.0), (-0.4164, -0.2308, -1.0), (-0.4041, -0.2119, 1.0), (-0.4093, -0.2313, -1.0), (-0.4502, -0.2611, 1.0), (-0.4312, -0.2547, -1.0), (-0.4471, -0.2679, 1.0), (-0.4427, -0.274, 1.0), (-0.4298, -0.2579, -1.0), (-0.4277, -0.2608, -1.0), (-0.3971, -0.2146, 1.0), (-0.4059, -0.2325, -1.0), (-0.3853, -0.2236, 1.0), (-0.3907, -0.2185, 1.0), (-0.4003, -0.2368, -1.0), (-0.4029, -0.2344, -1.0), (-0.4372, -0.2791, 1.0), (-0.4309, -0.2831, 1.0), (-0.4251, -0.2633, -1.0), (-0.422, -0.2651, -1.0), (-0.3809, -0.2297, 1.0), (-0.3982, -0.2397, -1.0), (-0.3837, -0.2721, 1.0), (-0.3797, -0.2657, 1.0), (-0.3996, -0.2599, -1.0), (-0.3977, -0.2569, -1.0), (-0.3771, -0.2587, 1.0), (-0.3964, -0.2535, -1.0), (-0.3761, -0.2438, 1.0), (-0.3778, -0.2366, 1.0), (-0.396, -0.2465, -1.0), (-0.3968, -0.243, -1.0), (-0.3759, -0.2513, 1.0), (-0.3958, -0.25, -1.0), (-0.3888, -0.2775, 1.0), (-0.402, -0.2625, -1.0), (-0.3949, -0.2819, 1.0), (-0.4049, -0.2646, -1.0), (-0.409, -0.2867, 1.0), (-0.4017, -0.285, 1.0), (-0.4116, -0.2669, -1.0), (-0.4081, -0.2661, -1.0), (-0.4165, -0.2869, 1.0), (-0.4152, -0.267, -1.0), (-0.4239, -0.2857, 1.0), (-0.4187, -0.2664, -1.0), (-0.4904, 0.02897, 1.0), (-0.4976, 0.0268, 1.0), (-0.4865, 0.009353, -1.0), (-0.4899, 0.008317, -1.0), (-0.5042, 0.02327, 1.0), (-0.4931, 0.006636, -1.0), (-0.5182, 0.006123, 1.0), (-0.5147, 0.01273, 1.0), (-0.4981, 0.001616, -1.0), (-0.4998, -0.00153, -1.0), (-0.4829, 0.0297, 1.0), (-0.4829, 0.009703, -1.0), (-0.51, 0.01852, 1.0), (-0.4958, 0.004373, -1.0), (-0.4755, 0.02897, 1.0), (-0.4794, 0.009353, -1.0), (-0.4617, 0.02327, 1.0), (-0.4683, 0.0268, 1.0), (-0.4728, 0.006636, -1.0), (-0.476, 0.008317, -1.0), (-0.4559, 0.01852, 1.0), (-0.4701, 0.004373, -1.0), (-0.5204, -0.001042, 1.0), (-0.5008, -0.004944, -1.0), (-0.5211, -0.008494, 1.0), (-0.5204, -0.01595, 1.0), (-0.5008, -0.01204, -1.0), (-0.5011, -0.008494, -1.0), (-0.4512, 0.01273, 1.0), (-0.4678, 0.001616, -1.0), (-0.4455, -0.001042, 1.0), (-0.4477, 0.006123, 1.0), (-0.4651, -0.004944, -1.0), (-0.4661, -0.00153, -1.0), (-0.5147, -0.02971, 1.0), (-0.5182, -0.02311, 1.0), (-0.4998, -0.01546, -1.0), (-0.4981, -0.0186, -1.0), (-0.4447, -0.008493, 1.0), (-0.4647, -0.008494, -1.0), (-0.4683, -0.04378, 1.0), (-0.4617, -0.04025, 1.0), (-0.476, -0.0253, -1.0), (-0.4728, -0.02362, -1.0), (-0.4559, -0.0355, 1.0), (-0.4701, -0.02136, -1.0), (-0.4477, -0.02311, 1.0), (-0.4455, -0.01595, 1.0), (-0.4661, -0.01546, -1.0), (-0.4651, -0.01204, -1.0), (-0.4512, -0.02971, 1.0), (-0.4678, -0.0186, -1.0), (-0.4755, -0.04596, 1.0), (-0.4794, -0.02634, -1.0), (-0.4829, -0.04669, 1.0), (-0.4829, -0.02669, -1.0), (-0.4976, -0.04378, 1.0), (-0.4904, -0.04596, 1.0), (-0.4899, -0.0253, -1.0), (-0.4865, -0.02634, -1.0), (-0.5042, -0.04025, 1.0), (-0.4931, -0.02362, -1.0), (-0.51, -0.0355, 1.0), (-0.4958, -0.02136, -1.0), (-0.4175, 0.272, 1.0), (-0.4102, 0.2703, 1.0), (-0.4201, 0.2522, -1.0), (-0.4166, 0.2513, -1.0), (-0.425, 0.2722, 1.0), (-0.4237, 0.2523, -1.0), (-0.4394, 0.2684, 1.0), (-0.4457, 0.2644, 1.0), (-0.4305, 0.2504, -1.0), (-0.4336, 0.2486, -1.0), (-0.4034, 0.2672, 1.0), (-0.4134, 0.2499, -1.0), (-0.4324, 0.271, 1.0), (-0.4272, 0.2517, -1.0), (-0.3973, 0.2628, 1.0), (-0.4105, 0.2478, -1.0), (-0.3922, 0.2574, 1.0), (-0.3882, 0.251, 1.0), (-0.4062, 0.2422, -1.0), (-0.4081, 0.2452, -1.0), (-0.3856, 0.244, 1.0), (-0.4049, 0.2388, -1.0), (-0.4512, 0.2593, 1.0), (-0.4362, 0.2461, -1.0), (-0.4556, 0.2532, 1.0), (-0.4587, 0.2464, 1.0), (-0.4382, 0.2432, -1.0), (-0.4397, 0.24, -1.0), (-0.3844, 0.2366, 1.0), (-0.4043, 0.2353, -1.0), (-0.3846, 0.2291, 1.0), (-0.3863, 0.2218, 1.0), (-0.4053, 0.2283, -1.0), (-0.4044, 0.2317, -1.0), (-0.4604, 0.2391, 1.0), (-0.4606, 0.2316, 1.0), (-0.4405, 0.2365, -1.0), (-0.4406, 0.2329, -1.0), (-0.3894, 0.215, 1.0), (-0.4067, 0.225, -1.0), (-0.42, 0.196, 1.0), (-0.4275, 0.1962, 1.0), (-0.4249, 0.2161, -1.0), (-0.4213, 0.216, -1.0), (-0.4126, 0.1972, 1.0), (-0.4178, 0.2165, -1.0), (-0.3992, 0.2038, 1.0), (-0.3938, 0.2089, 1.0), (-0.4114, 0.2197, -1.0), (-0.4088, 0.2221, -1.0), (-0.4056, 0.1999, 1.0), (-0.4144, 0.2178, -1.0), (-0.4348, 0.1979, 1.0), (-0.4283, 0.2169, -1.0), (-0.4416, 0.201, 1.0), (-0.4316, 0.2184, -1.0), (-0.4528, 0.2109, 1.0), (-0.4477, 0.2054, 1.0), (-0.4369, 0.223, -1.0), (-0.4345, 0.2204, -1.0), (-0.4567, 0.2172, 1.0), (-0.4388, 0.2261, -1.0), (-0.4594, 0.2242, 1.0), (-0.4401, 0.2294, -1.0), (-0.2201, 0.4392, 1.0), (-0.2256, 0.4443, 1.0), (-0.2351, 0.426, -1.0), (-0.2378, 0.4284, -1.0), (-0.2319, 0.4483, 1.0), (-0.2408, 0.4303, -1.0), (-0.2463, 0.4521, 1.0), (-0.2538, 0.4519, 1.0), (-0.2476, 0.4322, -1.0), (-0.2512, 0.432, -1.0), (-0.2157, 0.4331, 1.0), (-0.2331, 0.4231, -1.0), (-0.2389, 0.4509, 1.0), (-0.2441, 0.4316, -1.0), (-0.2127, 0.4263, 1.0), (-0.2316, 0.4198, -1.0), (-0.2107, 0.4115, 1.0), (-0.211, 0.419, 1.0), (-0.2307, 0.4128, -1.0), (-0.2308, 0.4164, -1.0), (-0.2119, 0.4041, 1.0), (-0.2313, 0.4093, -1.0), (-0.2611, 0.4502, 1.0), (-0.2547, 0.4312, -1.0), (-0.274, 0.4427, 1.0), (-0.2679, 0.4471, 1.0), (-0.2579, 0.4298, -1.0), (-0.2608, 0.4277, -1.0), (-0.2146, 0.3971, 1.0), (-0.2325, 0.4059, -1.0), (-0.2185, 0.3907, 1.0), (-0.2236, 0.3853, 1.0), (-0.2368, 0.4003, -1.0), (-0.2344, 0.4029, -1.0), (-0.2791, 0.4372, 1.0), (-0.2831, 0.4309, 1.0), (-0.2651, 0.422, -1.0), (-0.2633, 0.4251, -1.0), (-0.2297, 0.3809, 1.0), (-0.2397, 0.3982, -1.0), (-0.2721, 0.3837, 1.0), (-0.2657, 0.3797, 1.0), (-0.2599, 0.3996, -1.0), (-0.2569, 0.3977, -1.0), (-0.2587, 0.3771, 1.0), (-0.2535, 0.3964, -1.0), (-0.2438, 0.3761, 1.0), (-0.2366, 0.3778, 1.0), (-0.2465, 0.396, -1.0), (-0.243, 0.3968, -1.0), (-0.2513, 0.3759, 1.0), (-0.25, 0.3958, -1.0), (-0.2775, 0.3888, 1.0), (-0.2625, 0.402, -1.0), (-0.2819, 0.3949, 1.0), (-0.2646, 0.4049, -1.0), (-0.2867, 0.409, 1.0), (-0.285, 0.4017, 1.0), (-0.2669, 0.4116, -1.0), (-0.2661, 0.4081, -1.0), (-0.2869, 0.4165, 1.0), (-0.267, 0.4152, -1.0), (-0.2857, 0.4239, 1.0), (-0.2664, 0.4187, -1.0), (0.02897, 0.4904, 1.0), (0.02679, 0.4976, 1.0), (0.009353, 0.4865, -1.0), (0.008317, 0.4899, -1.0), (0.02327, 0.5042, 1.0), (0.006636, 0.4931, -1.0), (0.006123, 0.5182, 1.0), (0.01273, 0.5147, 1.0), (0.001615, 0.4981, -1.0), (-0.00153, 0.4998, -1.0), (0.0297, 0.4829, 1.0), (0.009702, 0.4829, -1.0), (0.01341, 0.5141, 1.0), (0.01852, 0.51, 1.0), (0.004373, 0.4958, -1.0), (0.02897, 0.4755, 1.0), (0.009353, 0.4794, -1.0), (0.02327, 0.4617, 1.0), (0.02679, 0.4683, 1.0), (0.008317, 0.476, -1.0), (0.006635, 0.4728, -1.0), (0.01852, 0.4559, 1.0), (0.004373, 0.4701, -1.0), (-0.001042, 0.5204, 1.0), (-0.004944, 0.5008, -1.0), (-0.01595, 0.5204, 1.0), (-0.008494, 0.5211, 1.0), (-0.008494, 0.5011, -1.0), (-0.01204, 0.5008, -1.0), (0.01835, 0.4558, 1.0), (0.01273, 0.4512, 1.0), (0.001616, 0.4678, -1.0), (-0.001042, 0.4455, 1.0), (-6.02e-05, 0.4458, 1.0), (0.006123, 0.4477, 1.0), (-0.00153, 0.4661, -0.9999), (-0.004944, 0.4651, -1.0), (-0.02311, 0.5182, 1.0), (-0.02971, 0.5147, 1.0), (-0.01546, 0.4998, -1.0), (-0.0186, 0.4981, -1.0), (-0.008494, 0.4447, 1.0), (-0.008494, 0.4647, -1.0), (-0.04378, 0.4683, 1.0), (-0.04025, 0.4617, 1.0), (-0.0253, 0.476, -1.0), (-0.02362, 0.4728, -1.0), (-0.0355, 0.4559, 1.0), (-0.02136, 0.4701, -1.0), (-0.02311, 0.4477, 1.0), (-0.01595, 0.4455, 1.0), (-0.01546, 0.4661, -1.0), (-0.01204, 0.4651, -1.0), (-0.02971, 0.4512, 1.0), (-0.0186, 0.4678, -1.0), (-0.04596, 0.4755, 1.0), (-0.02634, 0.4794, -1.0), (-0.04669, 0.4829, 1.0), (-0.02669, 0.4829, -1.0), (-0.04378, 0.4976, 1.0), (-0.04596, 0.4904, 1.0), (-0.0253, 0.4899, -1.0), (-0.02634, 0.4865, -1.0), (-0.04025, 0.5042, 1.0), (-0.02362, 0.4931, -1.0), (-0.04631, 0.4868, 1.0), (-0.0355, 0.51, 1.0), (-0.02136, 0.4958, -1.0), (0.6104, -0.02897, 1.0), (0.6176, -0.0268, 1.0), (0.6065, -0.009353, -1.0), (0.6099, -0.008317, -1.0), (0.6242, -0.02327, 1.0), (0.6131, -0.006636, -1.0), (0.6347, -0.01273, 1.0), (0.6382, -0.006124, 1.0), (0.6181, -0.001616, -1.0), (0.6198, 0.00153, -1.0), (0.6029, -0.0297, 1.0), (0.6029, -0.009703, -1.0), (0.63, -0.01852, 1.0), (0.6158, -0.004373, -1.0), (0.5955, -0.02897, 1.0), (0.5994, -0.009353, -1.0), (0.5817, -0.02327, 1.0), (0.5883, -0.0268, 1.0), (0.5928, -0.006636, -1.0), (0.596, -0.008317, -1.0), (0.5759, -0.01852, 1.0), (0.5901, -0.004373, -1.0), (0.6404, 0.001042, 1.0), (0.6208, 0.004944, -1.0), (0.6411, 0.008493, 1.0), (0.6404, 0.01595, 1.0), (0.6211, 0.008493, -1.0), (0.6208, 0.01204, -1.0), (0.5712, -0.01273, 1.0), (0.5878, -0.001616, -1.0), (0.5655, 0.001042, 1.0), (0.5677, -0.006124, 1.0), (0.5851, 0.004944, -1.0), (0.5861, 0.00153, -1.0), (0.6382, 0.02311, 1.0), (0.6347, 0.02971, 1.0), (0.6198, 0.01546, -1.0), (0.6181, 0.0186, -1.0), (0.5647, 0.008493, 1.0), (0.5847, 0.008493, -1.0), (0.5883, 0.04378, 1.0), (0.5817, 0.04025, 1.0), (0.596, 0.0253, -1.0), (0.5928, 0.02362, -1.0), (0.5759, 0.0355, 1.0), (0.5901, 0.02136, -1.0), (0.5677, 0.02311, 1.0), (0.5655, 0.01595, 1.0), (0.5861, 0.01546, -1.0), (0.5851, 0.01204, -1.0), (0.5712, 0.02971, 1.0), (0.5878, 0.0186, -1.0), (0.5955, 0.04596, 1.0), (0.5994, 0.02634, -1.0), (0.6029, 0.04669, 1.0), (0.6029, 0.02669, -1.0), (0.6176, 0.04378, 1.0), (0.6104, 0.04596, 1.0), (0.6099, 0.0253, -1.0), (0.6065, 0.02634, -1.0), (0.6242, 0.04025, 1.0), (0.6131, 0.02362, -1.0), (0.63, 0.0355, 1.0), (0.6158, 0.02136, -1.0), (0.4904, -0.149, 1.0), (0.4976, -0.1468, 1.0), (0.4865, -0.1294, -1.0), (0.4899, -0.1283, -1.0), (0.5042, -0.1433, 1.0), (0.4931, -0.1266, -1.0), (0.5182, -0.1261, 1.0), (0.5147, -0.1327, 1.0), (0.4981, -0.1216, -1.0), (0.4998, -0.1185, -1.0), (0.4829, -0.1497, 1.0), (0.4829, -0.1297, -1.0), (0.51, -0.1385, 1.0), (0.4958, -0.1244, -1.0), (0.4755, -0.149, 1.0), (0.4794, -0.1294, -1.0), (0.4617, -0.1433, 1.0), (0.4683, -0.1468, 1.0), (0.4728, -0.1266, -1.0), (0.476, -0.1283, -1.0), (0.4559, -0.1385, 1.0), (0.4701, -0.1244, -1.0), (0.5204, -0.119, 1.0), (0.5008, -0.1151, -1.0), (0.5211, -0.1115, 1.0), (0.5204, -0.1041, 1.0), (0.5011, -0.1115, -1.0), (0.5008, -0.108, -1.0), (0.4512, -0.1327, 1.0), (0.4678, -0.1216, -1.0), (0.4455, -0.119, 1.0), (0.4477, -0.1261, 1.0), (0.4651, -0.1151, -1.0), (0.4661, -0.1185, -1.0), (0.5182, -0.09689, 1.0), (0.5147, -0.09029, 1.0), (0.4998, -0.1045, -1.0), (0.4981, -0.1014, -1.0), (0.4447, -0.1115, 1.0), (0.4647, -0.1115, -1.0), (0.4683, -0.07622, 1.0), (0.4617, -0.07975, 1.0), (0.476, -0.0947, -1.0), (0.4728, -0.09638, -1.0), (0.4559, -0.0845, 1.0), (0.4701, -0.09864, -1.0), (0.4477, -0.09689, 1.0), (0.4455, -0.1041, 1.0), (0.4661, -0.1045, -1.0), (0.4651, -0.108, -1.0), (0.4512, -0.09029, 1.0), (0.4678, -0.1014, -1.0), (0.4755, -0.07404, 1.0), (0.4794, -0.09366, -1.0), (0.4829, -0.07331, 1.0), (0.4829, -0.09331, -1.0), (0.4976, -0.07622, 1.0), (0.4904, -0.07404, 1.0), (0.4899, -0.0947, -1.0), (0.4865, -0.09366, -1.0), (0.5042, -0.07975, 1.0), (0.4931, -0.09638, -1.0), (0.51, -0.0845, 1.0), (0.4958, -0.09864, -1.0), (0.4678, -0.1216, -1.0), (0.4661, -0.1185, -1.0), (0.4678, -0.1216, -1.0), (0.4661, -0.1185, -1.0), (0.4678, -0.1216, -1.0), (0.4661, -0.1185, -1.0), (0.4678, -0.1216, -1.0), (0.4661, -0.1185, -1.0), (0.4678, -0.1216, -1.0), (0.4661, -0.1185, -1.0), (0.4678, -0.1216, -1.0), (0.4661, -0.1185, -1.0), (0.4678, -0.1216, -1.0), (0.4661, -0.1185, -1.0), (0.4678, -0.1216, -1.0), (0.4661, -0.1185, -1.0), (0.4678, -0.1216, -1.0), (0.4661, -0.1185, -1.0), (0.4678, -0.1216, -1.0), (0.4661, -0.1185, -1.0), (0.4678, -0.1216, -1.0), (0.4661, -0.1185, -1.0), (0.4678, -0.1216, -1.0), (0.4661, -0.1185, -1.0), (0.4678, -0.1216, -1.0), (0.4661, -0.1185, -1.0), (0.4678, -0.1216, -1.0), (0.4661, -0.1185, -1.0), (0.4904, 0.09103, 1.0), (0.4976, 0.0932, 1.0), (0.4865, 0.1106, -1.0), (0.4899, 0.1117, -1.0), (0.5042, 0.09673, 1.0), (0.4931, 0.1134, -1.0), (0.5147, 0.1073, 1.0), (0.5182, 0.1139, 1.0), (0.4981, 0.1184, -1.0), (0.4998, 0.1215, -1.0), (0.4829, 0.0903, 1.0), (0.4829, 0.1103, -1.0), (0.51, 0.1015, 1.0), (0.4958, 0.1156, -1.0), (0.4755, 0.09103, 1.0), (0.4794, 0.1106, -1.0), (0.4617, 0.09673, 1.0), (0.4683, 0.0932, 1.0), (0.4728, 0.1134, -1.0), (0.476, 0.1117, -1.0), (0.4559, 0.1015, 1.0), (0.4701, 0.1156, -1.0), (0.5204, 0.121, 1.0), (0.5008, 0.1249, -1.0), (0.5211, 0.1285, 1.0), (0.5204, 0.1359, 1.0), (0.5011, 0.1285, -1.0), (0.5008, 0.132, -1.0), (0.4512, 0.1073, 1.0), (0.4678, 0.1184, -1.0), (0.4455, 0.121, 1.0), (0.4477, 0.1139, 1.0), (0.4651, 0.1249, -1.0), (0.4661, 0.1215, -1.0), (0.5182, 0.1431, 1.0), (0.5147, 0.1497, 1.0), (0.4998, 0.1355, -1.0), (0.4981, 0.1386, -1.0), (0.4447, 0.1285, 1.0), (0.4647, 0.1285, -1.0), (0.4683, 0.1638, 1.0), (0.4617, 0.1603, 1.0), (0.476, 0.1453, -1.0), (0.4728, 0.1436, -1.0), (0.4559, 0.1555, 1.0), (0.4701, 0.1414, -1.0), (0.4477, 0.1431, 1.0), (0.4455, 0.1359, 1.0), (0.4661, 0.1355, -1.0), (0.4651, 0.132, -1.0), (0.4512, 0.1497, 1.0), (0.4678, 0.1386, -1.0), (0.4755, 0.166, 1.0), (0.4794, 0.1463, -1.0), (0.4829, 0.1667, 1.0), (0.4829, 0.1467, -1.0), (0.4976, 0.1638, 1.0), (0.4904, 0.166, 1.0), (0.4899, 0.1453, -1.0), (0.4865, 0.1463, -1.0), (0.5042, 0.1603, 1.0), (0.4931, 0.1436, -1.0), (0.51, 0.1555, 1.0), (0.4958, 0.1414, -1.0), (0.4904, 0.211, 1.0), (0.4976, 0.2132, 1.0), (0.4865, 0.2306, -1.0), (0.4899, 0.2317, -1.0), (0.5042, 0.2167, 1.0), (0.4931, 0.2334, -1.0), (0.5147, 0.2273, 1.0), (0.5182, 0.2339, 1.0), (0.4981, 0.2384, -1.0), (0.4998, 0.2415, -1.0), (0.4829, 0.2103, 1.0), (0.4829, 0.2303, -1.0), (0.51, 0.2215, 1.0), (0.4958, 0.2356, -1.0), (0.4755, 0.211, 1.0), (0.4794, 0.2306, -1.0), (0.4617, 0.2167, 1.0), (0.4683, 0.2132, 1.0), (0.4728, 0.2334, -1.0), (0.476, 0.2317, -1.0), (0.4559, 0.2215, 1.0), (0.4701, 0.2356, -1.0), (0.5204, 0.241, 1.0), (0.5008, 0.2449, -1.0), (0.5204, 0.2559, 1.0), (0.5211, 0.2485, 1.0), (0.5011, 0.2485, -1.0), (0.5008, 0.252, -1.0), (0.4512, 0.2273, 1.0), (0.4678, 0.2384, -1.0), (0.4455, 0.241, 1.0), (0.4477, 0.2339, 1.0), (0.4651, 0.2449, -1.0), (0.4661, 0.2415, -1.0), (0.5182, 0.2631, 1.0), (0.5147, 0.2697, 1.0), (0.4998, 0.2555, -1.0), (0.4981, 0.2586, -1.0), (0.4447, 0.2485, 1.0), (0.4647, 0.2485, -1.0), (0.4683, 0.2838, 1.0), (0.4617, 0.2803, 1.0), (0.476, 0.2653, -1.0), (0.4728, 0.2636, -1.0), (0.4559, 0.2755, 1.0), (0.4701, 0.2614, -1.0), (0.4477, 0.2631, 1.0), (0.4455, 0.2559, 1.0), (0.4661, 0.2555, -1.0), (0.4651, 0.252, -1.0), (0.4512, 0.2697, 1.0), (0.4678, 0.2586, -1.0), (0.4755, 0.286, 1.0), (0.4794, 0.2663, -1.0), (0.4829, 0.2867, 1.0), (0.4829, 0.2667, -1.0), (0.4976, 0.2838, 1.0), (0.4904, 0.286, 1.0), (0.4899, 0.2653, -1.0), (0.4865, 0.2663, -1.0), (0.5042, 0.2803, 1.0), (0.4931, 0.2636, -1.0), (0.51, 0.2755, 1.0), (0.4958, 0.2614, -1.0)], [(1362, 1397), (1366, 1398), (1361, 13), (1362, 1399), (1366, 1400), (1361, 12), (1362, 1401), (1366, 1402), (1361, 11), (1362, 1403), (1366, 1404), (1361, 10), (1362, 1405), (1366, 1406), (1361, 9), (1362, 1407), (1366, 1408), (1361, 8), (1362, 1409), (1366, 1410), (1361, 7), (1362, 1411), (1366, 1412), (1361, 6), (1362, 1413), (1366, 1414), (1361, 5), (1362, 1415), (1366, 1416), (1361, 4), (1362, 1417), (1366, 1418), (1361, 3), (1362, 1419), (1366, 1420), (1361, 2), (1362, 1421), (1366, 1422), (1361, 1), (1362, 1423), (1366, 1424), (1361, 0)], [(14, 15, 17, 16), (16, 17, 21, 20), (20, 21, 19, 18), (18, 19, 15, 14), (16, 20, 48, 49, 58, 59, 85, 83, 80, 81, 77, 75, 64, 65, 67, 73, 70, 71, 61, 125, 123, 124, 153, 151, 149, 148, 145, 143, 130, 131, 133, 141, 140, 216, 217, 212, 211), (21, 46, 44, 29, 28, 34, 26, 23, 22, 32, 36, 39, 38, 42, 50, 52, 53, 60, 111, 112, 108, 93, 92, 98, 90, 87, 86, 96, 100, 103, 102, 106, 115, 118, 1230, 1231, 1235, 1234, 1463, 1527, 1536, 1535, 1539, 1533, 1530, 1529, 1541, 1543, 1546, 1545, 1549, 1551, 1524, 1523, 1513, 1514, 1329, 1331, 1304, 1303, 1294, 1293), (53, 54, 61, 60), (42, 43, 51, 50), (50, 51, 55, 52), (47, 49, 48, 46), (69, 71, 70, 68), (60, 61, 71, 69), (72, 73, 67, 66), (22, 24, 33, 32), (57, 59, 58, 56), (32, 33, 37, 36), (76, 77, 81, 79), (66, 67, 65, 63), (26, 27, 25, 23), (63, 65, 64, 62), (38, 40, 43, 42), (82, 83, 85, 84), (79, 81, 80, 78), (56, 58, 49, 47), (17, 342, 341, 345, 348, 347, 351, 266, 262, 263, 275, 277, 280, 279, 283, 285, 286, 206, 205, 199, 195, 196, 208, 210, 214, 213, 218, 220, 188, 189, 192, 135, 134, 139, 132, 129, 128, 142, 144, 147, 146, 150, 152, 122, 121, 110, 111, 60, 69, 68, 72, 66, 63, 62, 74, 76, 79, 78, 82, 84, 57, 56, 47, 46, 21), (39, 41, 40, 38), (34, 35, 27, 26), (29, 31, 30, 28), (74, 75, 77, 76), (68, 70, 73, 72), (46, 48, 45, 44), (52, 55, 54, 53), (23, 25, 24, 22), (54, 55, 51, 43, 40, 41, 37, 33, 24, 25, 27, 35, 30, 31, 45, 48, 20, 1295, 1296, 1305, 1306, 1332, 1330, 1515, 1516, 1525, 1526, 1552, 1550, 1547, 1548, 1544, 1542, 1531, 1532, 1534, 1540, 1537, 1538, 1528, 1102, 138, 127, 119, 120, 116, 107, 104, 105, 101, 97, 88, 89, 91, 99, 94, 95, 109, 114, 113, 125, 61), (78, 80, 83, 82), (62, 64, 75, 74), (36, 37, 41, 39), (44, 45, 31, 29), (84, 85, 59, 57), (28, 30, 35, 34), (117, 119, 127, 126), (106, 107, 116, 115), (115, 116, 120, 118), (110, 113, 114, 112, 111), (136, 138, 137, 134, 135), (126, 127, 138, 136), (139, 141, 133, 132), (86, 88, 97, 96), (122, 124, 123, 121), (96, 97, 101, 100), (144, 145, 148, 147), (132, 133, 131, 129), (90, 91, 89, 87), (129, 131, 130, 128), (102, 104, 107, 106), (150, 151, 153, 152), (147, 148, 149, 146), (121, 123, 125, 113, 110), (103, 105, 104, 102), (98, 99, 91, 90), (93, 95, 94, 92), (142, 143, 145, 144), (134, 137, 140, 141, 139), (112, 114, 109, 108), (118, 120, 119, 117), (87, 89, 88, 86), (146, 149, 151, 150), (128, 130, 143, 142), (100, 101, 105, 103), (108, 109, 95, 93), (152, 153, 124, 122), (92, 94, 99, 98), (184, 186, 194, 193), (174, 175, 183, 182), (182, 183, 187, 185), (178, 181, 180, 179), (202, 204, 203, 201), (193, 194, 204, 202), (205, 207, 200, 199), (154, 156, 165, 164), (188, 190, 191, 189), (164, 165, 169, 168), (210, 212, 217, 214), (199, 200, 197, 195), (158, 159, 157, 155), (195, 197, 198, 196), (170, 172, 175, 174), (218, 219, 221, 220), (214, 217, 216, 215, 213), (189, 191, 181, 178, 192), (171, 173, 172, 170), (166, 167, 159, 158), (161, 163, 162, 160), (208, 209, 211, 212, 210), (201, 203, 207, 205, 206), (179, 180, 177, 176), (185, 187, 186, 184), (155, 157, 156, 154), (213, 215, 219, 218), (196, 198, 209, 208), (168, 169, 173, 171), (176, 177, 163, 161), (220, 221, 190, 188), (160, 162, 167, 166), (252, 254, 261, 260), (242, 243, 251, 250), (250, 251, 255, 253), (247, 248, 249, 246), (269, 272, 271, 270), (260, 261, 272, 269), (273, 274, 268, 267), (222, 224, 233, 232), (257, 258, 259, 256), (232, 233, 237, 236), (277, 278, 282, 280), (267, 268, 264, 262, 266), (226, 227, 225, 223), (262, 264, 265, 263), (238, 240, 243, 242), (283, 284, 287, 285), (280, 282, 281, 279), (256, 259, 248, 247), (239, 241, 240, 238), (234, 235, 227, 226), (229, 231, 230, 228), (275, 276, 278, 277), (270, 271, 274, 273), (246, 249, 245, 244), (253, 255, 254, 252), (223, 225, 224, 222), (279, 281, 284, 283), (263, 265, 276, 275), (236, 237, 241, 239), (244, 245, 231, 229), (285, 287, 258, 257, 286), (194, 249, 248, 259, 258, 287, 284, 281, 282, 278, 276, 265, 264, 268, 274, 271, 272, 261, 325, 324, 355, 353, 349, 350, 346, 343, 331, 332, 334, 344, 16, 211, 209, 198, 197, 200, 207, 203, 204), (228, 230, 235, 234), (318, 320, 328, 327), (308, 309, 317, 316), (316, 317, 321, 319), (312, 314, 315, 313), (336, 338, 337, 335), (327, 328, 338, 336), (339, 340, 344, 334, 333), (288, 290, 299, 298), (323, 324, 325, 326, 322), (298, 299, 303, 302), (345, 346, 350, 348), (333, 334, 332, 330), (292, 293, 291, 289), (330, 332, 331, 329), (304, 306, 309, 308), (352, 353, 355, 354), (348, 350, 349, 347), (322, 326, 314, 312), (305, 307, 306, 304), (300, 301, 293, 292), (295, 297, 296, 294), (341, 343, 346, 345), (335, 337, 340, 339), (313, 315, 311, 310), (319, 321, 320, 318), (289, 291, 290, 288), (347, 349, 353, 352, 351), (329, 331, 343, 341, 342), (302, 303, 307, 305), (310, 311, 297, 295), (354, 355, 324, 323), (294, 296, 301, 300), (386, 388, 395, 394), (376, 377, 385, 384), (384, 385, 389, 387), (381, 382, 383, 380), (402, 405, 404, 403), (394, 395, 405, 402), (406, 407, 401, 400), (356, 358, 367, 366), (390, 392, 393, 391), (366, 367, 371, 370), (410, 411, 415, 413), (400, 401, 399, 397), (360, 361, 359, 357), (397, 399, 398, 396), (372, 374, 377, 376), (416, 417, 419, 418), (413, 415, 414, 412), (391, 393, 382, 381), (17, 618, 611, 612, 533, 530, 529, 542, 544, 547, 546, 550, 552, 523, 522, 469, 468, 473, 465, 462, 461, 475, 477, 480, 479, 483, 485, 456, 455, 444, 445, 394, 402, 403, 406, 400, 397, 396, 408, 410, 413, 412, 416, 418, 390, 391, 381, 380, 327, 336, 335, 339, 333, 330, 329, 342), (373, 375, 374, 372), (368, 369, 361, 360), (363, 365, 364, 362), (408, 409, 411, 410), (403, 404, 407, 406), (380, 383, 379, 378), (387, 389, 388, 386), (357, 359, 358, 356), (412, 414, 417, 416), (396, 398, 409, 408), (370, 371, 375, 373), (378, 379, 365, 363), (418, 419, 392, 390), (328, 383, 382, 393, 392, 419, 417, 414, 415, 411, 409, 398, 399, 401, 407, 404, 405, 395, 487, 486, 484, 481, 482, 478, 476, 463, 464, 466, 16, 344, 340, 337, 338), (362, 364, 369, 368), (451, 453, 460, 459), (440, 441, 450, 449), (449, 450, 454, 452), (444, 448, 447, 446, 445), (470, 472, 471, 468, 469), (459, 460, 472, 470), (473, 474, 467, 465), (420, 422, 431, 430), (456, 458, 457, 455), (430, 431, 435, 434), (477, 478, 482, 480), (465, 467, 466, 464, 462), (424, 425, 423, 421), (462, 464, 463, 461), (436, 438, 441, 440), (483, 484, 486, 485), (480, 482, 481, 479), (455, 457, 448, 444), (437, 439, 438, 436), (432, 433, 425, 424), (427, 429, 428, 426), (475, 476, 478, 477), (468, 471, 474, 473), (446, 447, 443, 442), (452, 454, 453, 451), (421, 423, 422, 420), (479, 481, 484, 483), (461, 463, 476, 475), (434, 435, 439, 437), (442, 443, 429, 427), (485, 486, 487, 458, 456), (426, 428, 433, 432), (518, 520, 528, 527), (508, 509, 517, 516), (516, 517, 521, 519), (512, 515, 514, 513), (537, 538, 539, 536), (527, 528, 538, 537), (540, 541, 535, 534), (488, 490, 499, 498), (523, 526, 525, 524, 522), (498, 499, 503, 502), (544, 545, 549, 547), (534, 535, 532, 530, 533), (492, 493, 491, 489), (530, 532, 531, 529), (504, 506, 509, 508), (550, 551, 553, 552), (547, 549, 548, 546), (524, 525, 515, 512), (505, 507, 506, 504), (500, 501, 493, 492), (495, 497, 496, 494), (542, 543, 545, 544), (536, 539, 541, 540), (513, 514, 511, 510), (519, 521, 520, 518), (489, 491, 490, 488), (546, 548, 551, 550), (529, 531, 543, 542), (502, 503, 507, 505), (510, 511, 497, 495), (552, 553, 526, 523), (460, 514, 515, 525, 526, 553, 551, 548, 549, 545, 543, 531, 532, 535, 541, 539, 538, 528, 620, 617, 615, 614, 610, 608, 596, 597, 16, 466, 467, 474, 471, 472), (494, 496, 501, 500), (584, 586, 593, 592), (574, 575, 583, 582), (582, 583, 587, 585), (579, 581, 580, 578), (602, 604, 603, 601), (592, 593, 604, 602), (605, 606, 600, 599), (554, 556, 565, 564), (589, 591, 590, 588), (564, 565, 569, 568), (609, 610, 614, 611, 618), (599, 600, 598, 594), (558, 559, 557, 555), (594, 598, 597, 596, 595), (570, 572, 575, 574), (616, 617, 620, 619), (611, 614, 615, 613, 612), (588, 590, 581, 579), (571, 573, 572, 570), (566, 567, 559, 558), (561, 563, 562, 560), (607, 608, 610, 609), (601, 603, 606, 605), (578, 580, 577, 576), (585, 587, 586, 584), (555, 557, 556, 554), (613, 615, 617, 616), (595, 596, 608, 607), (568, 569, 573, 571), (576, 577, 563, 561), (619, 620, 591, 589), (560, 562, 567, 566), (651, 653, 660, 659), (641, 642, 650, 649), (649, 650, 654, 652), (646, 647, 648, 645), (667, 670, 669, 668), (659, 660, 670, 667), (671, 672, 666, 665), (621, 623, 632, 631), (655, 658, 657, 656), (631, 632, 636, 635), (675, 676, 680, 678), (665, 666, 663, 662), (625, 626, 624, 622), (662, 663, 664, 661), (637, 639, 642, 641), (681, 682, 684, 683), (678, 680, 679, 677), (656, 657, 647, 646), (17, 659, 667, 668, 671, 665, 662, 661, 673, 675, 678, 677, 681, 683, 655, 656, 646, 645, 592, 602, 601, 605, 599, 594, 595, 607, 609, 618), (638, 640, 639, 637), (633, 634, 626, 625), (628, 630, 629, 627), (673, 674, 676, 675), (668, 669, 672, 671), (645, 648, 644, 643), (652, 654, 653, 651), (622, 624, 623, 621), (677, 679, 682, 681), (661, 664, 674, 673), (635, 636, 640, 638), (643, 644, 630, 628), (683, 684, 658, 655), (593, 648, 647, 657, 658, 684, 682, 679, 680, 676, 674, 664, 663, 666, 672, 669, 670, 660, 16, 597, 598, 600, 606, 603, 604), (627, 629, 634, 633), (715, 717, 724, 723), (705, 706, 714, 713), (713, 714, 718, 716), (710, 712, 711, 709), (732, 734, 733, 731), (723, 724, 734, 732), (735, 736, 730, 729), (685, 687, 696, 695), (720, 722, 721, 719), (695, 696, 700, 699), (739, 740, 744, 742), (729, 730, 728, 726), (689, 690, 688, 686), (726, 728, 727, 725), (701, 703, 706, 705), (745, 746, 748, 747), (742, 744, 743, 741), (719, 721, 712, 710), (19, 720, 719, 710, 709, 707, 692, 691, 697, 689, 686, 809, 811, 784, 783, 774, 773, 771, 756, 755, 761, 753, 750, 749, 759, 763, 766, 765, 873, 874, 877, 879, 850, 849, 839, 840, 837, 821, 820, 15), (702, 704, 703, 701), (697, 698, 690, 689), (692, 694, 693, 691), (737, 738, 740, 739), (731, 733, 736, 735), (709, 711, 708, 707), (716, 718, 717, 715), (686, 688, 687, 685), (741, 743, 746, 745), (725, 727, 738, 737), (699, 700, 704, 702), (707, 708, 694, 692), (747, 748, 722, 720), (14, 825, 815, 816, 818, 827, 822, 823, 838, 841, 842, 851, 852, 880, 878, 875, 876, 871, 767), (691, 693, 698, 697), (779, 781, 788, 787), (769, 770, 778, 777), (777, 778, 782, 780), (774, 776, 775, 773), (796, 798, 797, 795), (787, 788, 798, 796), (799, 800, 794, 793), (749, 751, 760, 759), (784, 786, 785, 783), (759, 760, 764, 763), (803, 804, 808, 806), (793, 794, 792, 790), (753, 754, 752, 750), (15, 820, 819, 826, 817, 814, 813, 824, 828, 831, 830, 835), (790, 792, 791, 789), (765, 767, 770, 769), (809, 810, 812, 811), (806, 808, 807, 805), (783, 785, 776, 774), (766, 768, 767, 765), (761, 762, 754, 753), (768, 764, 760, 751, 752, 754, 762, 757, 758, 772, 775, 776, 785, 786, 812, 810, 688, 690, 698, 693, 694, 708, 711, 712, 721, 722, 18, 14, 767), (756, 758, 757, 755), (801, 802, 804, 803), (795, 797, 800, 799), (773, 775, 772, 771), (780, 782, 781, 779), (750, 752, 751, 749), (805, 807, 810, 809), (789, 791, 802, 801), (763, 764, 768, 766), (771, 772, 758, 756), (811, 812, 786, 784), (755, 757, 762, 761), (845, 847, 855, 854, 853), (834, 836, 844, 843), (843, 844, 848, 846), (839, 842, 841, 840), (862, 864, 865, 863), (854, 855, 864, 862), (866, 867, 861, 860), (813, 815, 825, 824), (850, 852, 851, 849), (824, 825, 829, 828), (870, 871, 876, 872), (860, 861, 859, 857), (817, 818, 816, 814), (853, 854, 862, 863, 866, 860, 857, 856, 868, 870, 872, 873, 765, 769, 777, 780, 779, 787, 796, 795, 799, 793, 790, 789, 801, 803, 806, 805, 809, 686, 685, 695, 699, 702, 701, 705, 713), (857, 859, 858, 856), (830, 832, 836, 834, 835), (877, 878, 880, 879), (872, 876, 875, 874, 873), (849, 851, 842, 839), (831, 833, 832, 830), (826, 827, 818, 817), (767, 871, 869, 858, 859, 861, 867, 865, 864, 855, 847, 848, 844, 836, 832, 833, 829, 825, 14, 714, 706, 703, 704, 700, 696, 687, 688, 810, 807, 808, 804, 802, 791, 792, 794, 800, 797, 798, 788, 781, 782, 778, 770), (821, 823, 822, 819, 820), (868, 869, 871, 870), (863, 865, 867, 866), (840, 841, 838, 837), (846, 848, 847, 845), (814, 816, 815, 813), (874, 875, 878, 877), (856, 858, 869, 868), (828, 829, 833, 831), (837, 838, 823, 821), (879, 880, 852, 850), (819, 822, 827, 826), (911, 913, 920, 919), (901, 902, 910, 909), (909, 910, 914, 912), (906, 908, 907, 905), (928, 930, 929, 927), (919, 920, 930, 928), (931, 932, 926, 925), (881, 883, 892, 891), (916, 918, 917, 915), (891, 892, 896, 895), (935, 936, 940, 938), (925, 926, 924, 922), (885, 886, 884, 882), (922, 924, 923, 921), (897, 899, 902, 901), (941, 942, 944, 943), (938, 940, 939, 937), (915, 917, 908, 906), (853, 922, 921, 933, 935, 938, 937, 941, 943, 916, 915, 906, 905, 903, 888, 887, 893, 885, 15, 835, 834, 843, 846, 845), (898, 900, 899, 897), (893, 894, 886, 885), (888, 890, 889, 887), (933, 934, 936, 935), (927, 929, 932, 931), (905, 907, 904, 903), (912, 914, 913, 911), (882, 884, 883, 881), (937, 939, 942, 941), (921, 923, 934, 933), (895, 896, 900, 898), (903, 904, 890, 888), (943, 944, 918, 916), (14, 886, 894, 889, 890, 904, 907, 908, 917, 918, 944, 942, 939, 940, 936, 934, 923, 924, 714), (887, 889, 894, 893), (975, 977, 984, 983), (965, 966, 974, 973), (973, 974, 978, 976), (970, 972, 971, 969), (992, 994, 993, 991), (983, 984, 994, 992), (995, 996, 990, 989), (945, 947, 956, 955), (980, 982, 981, 979), (955, 956, 960, 959), (999, 1000, 1004, 1002), (989, 990, 988, 986), (949, 950, 948, 946), (986, 988, 987, 985), (961, 963, 966, 965), (1005, 1006, 1008, 1007), (1002, 1004, 1003, 1001), (979, 981, 972, 970), (853, 995, 989, 986, 985, 997, 999, 1002, 1001, 1005, 1007, 980, 979, 970, 969, 967, 952, 951, 15, 885, 882, 881, 891, 895, 898, 897, 901, 909, 912, 911, 919, 928, 927, 931, 925, 922), (962, 964, 963, 961), (957, 958, 950, 949), (952, 954, 953, 951), (997, 998, 1000, 999), (991, 993, 996, 995), (969, 971, 968, 967), (976, 978, 977, 975), (946, 948, 947, 945), (1001, 1003, 1006, 1005), (985, 987, 998, 997), (959, 960, 964, 962), (967, 968, 954, 952), (1007, 1008, 982, 980), (14, 953, 954, 968, 971, 972, 981, 982, 1008, 1006, 1003, 1004, 1000, 998, 987, 988, 990, 996, 910, 902, 899, 900, 896, 892, 883, 884, 886), (951, 953, 958, 957), (1039, 1041, 1048, 1047), (1029, 1030, 1038, 1037), (1037, 1038, 1042, 1040), (1034, 1035, 1036, 1033), (1056, 1058, 1057, 1055), (1047, 1048, 1058, 1056), (1059, 1060, 1054, 1053), (1009, 1011, 1020, 1019), (1043, 1046, 1045, 1044), (1019, 1020, 1024, 1023), (1063, 1064, 1068, 1066), (1053, 1054, 1052, 1050), (1013, 1014, 1012, 1010), (1050, 1052, 1051, 1049), (1025, 1027, 1030, 1029), (1069, 1070, 1072, 1071), (1066, 1068, 1067, 1065), (1044, 1045, 1035, 1034), (853, 1047, 1056, 1055, 1059, 1053, 1050, 1049, 1061, 1063, 1066, 1065, 1069, 1071, 1043, 1044, 1034, 1033, 15, 951, 957, 949, 946, 945, 955, 959, 962, 961, 965, 973, 976, 975, 983, 992, 991, 995), (1026, 1028, 1027, 1025), (1021, 1022, 1014, 1013), (1015, 1018, 1017, 1016), (1061, 1062, 1064, 1063), (1055, 1057, 1060, 1059), (1033, 1036, 1032, 1031), (1040, 1042, 1041, 1039), (1010, 1012, 1011, 1009), (1065, 1067, 1070, 1069), (1049, 1051, 1062, 1061), (1023, 1024, 1028, 1026), (1031, 1032, 1018, 1015), (1071, 1072, 1046, 1043), (14, 1036, 1035, 1045, 1046, 1072, 1070, 1067, 1068, 1064, 1062, 1051, 1052, 1054, 1060, 1057, 1058, 1048, 920, 913, 914, 910, 996, 993, 994, 984, 977, 978, 974, 966, 963, 964, 960, 956, 947, 948, 950, 958, 953), (1016, 1017, 1022, 1021), (1104, 1105, 1112, 1111), (1093, 1094, 1102, 1101), (1101, 1102, 1106, 1103), (1098, 1100, 1099, 1097), (1120, 1122, 1121, 1119), (1111, 1112, 1122, 1120), (1123, 1124, 1118, 1117), (1074, 1076, 1084, 1083), (1108, 1110, 1109, 1107), (1083, 1084, 1088, 1087), (1127, 1128, 1132, 1130), (1117, 1118, 1116, 1113), (1077, 1078, 1075, 1073), (1113, 1116, 1115, 1114), (1090, 1091, 1094, 1093), (1133, 1134, 1136, 1135), (1130, 1132, 1131, 1129), (1107, 1109, 1100, 1098), (17, 1108, 1107, 1098, 1097, 1095, 1080, 1079, 1085, 1077, 1073, 1197, 1199, 1172, 1171, 1161, 1162, 1159, 1144, 1143, 1149, 1141, 1138, 1137, 1147, 1151, 1154, 1153, 1266, 1261, 1260, 1264, 1267, 1239, 1238, 1226, 1227, 1224, 1207, 1208, 1213, 118, 117, 126, 136, 135, 192, 178, 179, 176, 161, 160, 166, 158, 155, 154, 164, 168, 171, 170, 174, 182, 185, 184, 193, 202, 201, 206, 286, 257, 256, 247, 246, 244, 229, 228, 234, 226, 223, 222, 232, 236, 239, 238, 242, 250, 253, 252, 260, 269, 270, 273, 267, 266, 351, 352, 354, 323, 322, 312, 313, 310, 295, 294, 300, 292, 289, 288, 298, 302, 305, 304, 308, 316, 319, 318, 327, 380, 378, 363, 362, 368, 360, 357, 356, 366, 370, 373, 372, 376, 384, 387, 386, 394, 445, 446, 442, 427, 426, 432, 424, 421, 420, 430, 434, 437, 436, 440, 449, 452, 451, 459, 470, 469, 522, 524, 512, 513, 510, 495, 494, 500, 492, 489, 488, 498, 502, 505, 504, 508, 516, 519, 518, 527, 537, 536, 540, 534, 533, 612, 613, 616, 619, 589, 588, 579, 578, 576, 561, 560, 566, 558, 555, 554, 564, 568, 571, 570, 574, 582, 585, 584, 592, 645, 643, 628, 627, 633, 625, 622, 621, 631, 635, 638, 637, 641, 649, 652, 651, 659), (1089, 1092, 1091, 1090), (1085, 1086, 1078, 1077), (1080, 1082, 1081, 1079), (1125, 1126, 1128, 1127), (1119, 1121, 1124, 1123), (1097, 1099, 1096, 1095), (1103, 1106, 1105, 1104), (1073, 1075, 1076, 1074), (1129, 1131, 1134, 1133), (1114, 1115, 1126, 1125), (1087, 1088, 1092, 1089), (1095, 1096, 1082, 1080), (1135, 1136, 1110, 1108), (138, 1212, 1203, 1204, 1206, 1215, 1209, 1210, 1225, 1228, 1229, 1240, 1241, 1268, 1265, 1262, 1263, 1259, 1155), (1079, 1081, 1086, 1085), (1168, 1169, 1176, 1175), (1157, 1158, 1166, 1165), (1165, 1166, 1170, 1167), (1161, 1164, 1163, 1162), (1184, 1186, 1185, 1183), (1175, 1176, 1186, 1184), (1187, 1188, 1182, 1181), (1137, 1139, 1148, 1147), (1172, 1173, 1174, 1171), (1147, 1148, 1152, 1151), (1155, 1156, 1152, 1148, 1139, 1140, 1142, 1150, 1145, 1146, 1160, 1163, 1164, 1174, 1173, 1200, 1198, 1075, 1078, 1086, 1081, 1082, 1096, 1099, 1100, 1109, 1110, 16, 660, 653, 654, 650, 642, 639, 640, 636, 632, 623, 624, 626, 634, 629, 630, 644, 648, 593, 586, 587, 583, 575, 572, 573, 569, 565, 556, 557, 559, 567, 562, 563, 577, 580, 581, 590, 591, 620, 528, 520, 521, 517, 509, 506, 507, 503, 499, 490, 491, 493, 501, 496, 497, 511, 514, 460, 453, 454, 450, 441, 438, 439, 435, 431, 422, 423, 425, 433, 428, 429, 443, 447, 448, 457, 458, 487, 395, 388, 389, 385, 377, 374, 375, 371, 367, 358, 359, 361, 369, 364, 365, 379, 383, 328, 320, 321, 317, 309, 306, 307, 303, 299, 290, 291, 293, 301, 296, 297, 311, 315, 314, 326, 325, 261, 254, 255, 251, 243, 240, 241, 237, 233, 224, 225, 227, 235, 230, 231, 245, 249, 194, 186, 187, 183, 175, 172, 173, 169, 165, 156, 157, 159, 167, 162, 163, 177, 180, 181, 191, 190, 221, 219, 215, 216, 140, 137, 138), (1191, 1192, 1196, 1194), (118, 1213, 1214, 1205, 1202, 1201, 1211, 1216, 1219, 1218, 1222, 1230), (1181, 1182, 1180, 1178), (1141, 1142, 1140, 1138), (1178, 1180, 1179, 1177), (1153, 1155, 1158, 1157), (1197, 1198, 1200, 1199), (1194, 1196, 1195, 1193), (1171, 1174, 1164, 1161), (1154, 1156, 1155, 1153), (1149, 1150, 1142, 1141), (1144, 1146, 1145, 1143), (1189, 1190, 1192, 1191), (1183, 1185, 1188, 1187), (1162, 1163, 1160, 1159), (1167, 1170, 1169, 1168), (1138, 1140, 1139, 1137), (1193, 1195, 1198, 1197), (1177, 1179, 1190, 1189), (1151, 1152, 1156, 1154), (1159, 1160, 1146, 1144), (1199, 1200, 1173, 1172), (1143, 1145, 1150, 1149), (1233, 1237, 1243, 1242), (1222, 1223, 1232, 1231, 1230), (1231, 1232, 1236, 1235), (1226, 1229, 1228, 1227), (1251, 1253, 1252, 1250), (1242, 1243, 1253, 1251), (1254, 1255, 1249, 1248), (1201, 1203, 1212, 1211), (1239, 1241, 1240, 1238), (1211, 1212, 1217, 1216), (1155, 1259, 1257, 1246, 1247, 1249, 1255, 1252, 1253, 1243, 1237, 1236, 1232, 1223, 1221, 1220, 1217, 1212, 138, 1102, 1094, 1091, 1092, 1088, 1084, 1076, 1075, 1198, 1195, 1196, 1192, 1190, 1179, 1180, 1182, 1188, 1185, 1186, 1176, 1169, 1170, 1166, 1158), (1258, 1259, 1263, 1261, 1266), (1248, 1249, 1247, 1245), (1205, 1206, 1204, 1202), (1245, 1247, 1246, 1244), (1218, 1221, 1223, 1222), (1264, 1265, 1268, 1267), (1261, 1263, 1262, 1260), (1238, 1240, 1229, 1226), (1219, 1220, 1221, 1218), (1214, 1215, 1206, 1205), (1207, 1210, 1209, 1208), (1256, 1257, 1259, 1258), (1250, 1252, 1255, 1254), (1227, 1228, 1225, 1224), (1235, 1236, 1237, 1233, 1234), (1202, 1204, 1203, 1201), (1260, 1262, 1265, 1264), (1244, 1246, 1257, 1256), (1216, 1217, 1220, 1219), (1224, 1225, 1210, 1207), (1267, 1268, 1241, 1239), (1234, 1233, 1242, 1251, 1250, 1254, 1248, 1245, 1244, 1256, 1258, 1266, 1153, 1157, 1165, 1167, 1168, 1175, 1184, 1183, 1187, 1181, 1178, 1177, 1189, 1191, 1194, 1193, 1197, 1073, 1074, 1083, 1087, 1089, 1090, 1093, 1101), (1208, 1209, 1215, 1214, 1213), (1299, 1301, 1308, 1307), (1289, 1290, 1298, 1297), (1297, 1298, 1302, 1300), (1294, 1296, 1295, 1293), (1316, 1318, 1317, 1315), (1307, 1308, 1318, 1316), (1319, 1320, 1314, 1313), (1269, 1271, 1280, 1279), (1304, 1306, 1305, 1303), (1279, 1280, 1284, 1283), (1323, 1324, 1328, 1326), (1313, 1314, 1312, 1310), (1273, 1274, 1272, 1270), (1310, 1312, 1311, 1309), (1285, 1287, 1290, 1289), (1329, 1330, 1332, 1331), (1326, 1328, 1327, 1325), (1303, 1305, 1296, 1294), (1291, 1276, 1275, 1281, 1273, 1270, 1269, 1279, 1283, 1286, 1285, 1289, 1297, 1300, 1299, 1307, 1040, 1039, 1047, 853, 1371, 1380, 1379, 1383, 1377, 1374, 1373, 1385, 1387, 1390, 1389, 1393, 1395, 1368, 1367, 1358, 1357, 19, 21, 1293), (1286, 1288, 1287, 1285), (1281, 1282, 1274, 1273), (1276, 1278, 1277, 1275), (1321, 1322, 1324, 1323), (1315, 1317, 1320, 1319), (1293, 1295, 1292, 1291), (1300, 1302, 1301, 1299), (1270, 1272, 1271, 1269), (1325, 1327, 1330, 1329), (1309, 1311, 1322, 1321), (1283, 1284, 1288, 1286), (1291, 1292, 1278, 1276), (1331, 1332, 1306, 1304), (1028, 1308, 1301, 1302, 1298, 1290, 1287, 1288, 1284, 1280, 1271, 1272, 1274, 1282, 1277, 1278, 1292, 1295, 20, 18, 1359, 1360, 1369, 1370, 1396, 1394, 1391, 1392, 1388, 1386, 1375, 1376, 1378, 1384, 1381, 1382, 1372, 920, 1048, 1041, 1042, 1038, 1030, 1027), (1275, 1277, 1282, 1281), (1363, 1365, 1372, 1371), (920, 1372, 1365, 1366, 1362, 1354, 1351, 1352, 1348, 1344, 1335, 1336, 1338, 1346, 1341, 1342, 1356, 1359, 18, 722, 748, 746, 743, 744, 740, 738, 727, 728, 730, 736, 733, 734, 724, 717, 718, 714, 924, 926, 932, 929, 930), (1353, 1354, 1362, 1361), (1361, 1362, 1366, 1364), (1358, 1360, 1359, 1357), (1380, 1382, 1381, 1379), (1368, 1370, 1369, 1367), (1343, 1344, 1348, 1347), (1337, 1338, 1336, 1334), (1367, 1369, 1360, 1358), (1339, 1342, 1341, 1340), (1379, 1381, 1384, 1383), (1357, 1359, 1356, 1355), (1334, 1336, 1335, 1333), (1389, 1391, 1394, 1393), (1373, 1375, 1386, 1385), (1347, 1348, 1352, 1350), (1395, 1396, 1370, 1368), (19, 1357, 1355, 1339, 1340, 1345, 1337, 1334, 1333, 1343, 1347, 1350, 1349, 1353, 1361, 1364, 1363, 1371, 853, 713, 716, 715, 723, 732, 731, 735, 729, 726, 725, 737, 739, 742, 741, 745, 747, 720), (1340, 1341, 1346, 1345), (1359, 1360, 1358, 1357), (1381, 1382, 1380, 1379), (1369, 1370, 1368, 1367), (1348, 1344, 1343, 1347), (1336, 1338, 1337, 1334), (1341, 1342, 1339, 1340), (1387, 1388, 1386, 1385), (1384, 1381, 1379, 1383), (1335, 1336, 1334, 1333), (1386, 1375, 1373, 1385), (1370, 1396, 1395, 1368), (1346, 1341, 1340, 1345), (1359, 1360, 1358, 1357), (1369, 1370, 1368, 1367), (1396, 1394, 1393, 1395), (1384, 1381, 1379, 1383), (1342, 1356, 1355, 1339), (1359, 1360, 1358, 1357), (1369, 1370, 1368, 1367), (1348, 1344, 1343, 1347), (1336, 1338, 1337, 1334), (1341, 1342, 1339, 1340), (1387, 1388, 1386, 1385), (1335, 1336, 1334, 1333), (1370, 1396, 1395, 1368), (1346, 1341, 1340, 1345), (1359, 1360, 1358, 1357), (1369, 1370, 1368, 1367), (1341, 1342, 1339, 1340), (1370, 1396, 1395, 1368), (1359, 1360, 1358, 1357), (1369, 1370, 1368, 1367), (1348, 1344, 1343, 1347), (1336, 1338, 1337, 1334), (1341, 1342, 1339, 1340), (1387, 1388, 1386, 1385), (1335, 1336, 1334, 1333), (1370, 1396, 1395, 1368), (1346, 1341, 1340, 1345), (1359, 1360, 1358, 1357), (1369, 1370, 1368, 1367), (1341, 1342, 1339, 1340), (1370, 1396, 1395, 1368), (1359, 1360, 1358, 1357), (1369, 1370, 1368, 1367), (1348, 1344, 1343, 1347), (1336, 1338, 1337, 1334), (1341, 1342, 1339, 1340), (1387, 1388, 1386, 1385), (1335, 1336, 1334, 1333), (1370, 1396, 1395, 1368), (1346, 1341, 1340, 1345), (1359, 1360, 1358, 1357), (1369, 1370, 1368, 1367), (1341, 1342, 1339, 1340), (1370, 1396, 1395, 1368), (1359, 1360, 1358, 1357), (1369, 1370, 1368, 1367), (1348, 1344, 1343, 1347), (1336, 1338, 1337, 1334), (1341, 1342, 1339, 1340), (1387, 1388, 1386, 1385), (1335, 1336, 1334, 1333), (1370, 1396, 1395, 1368), (1346, 1341, 1340, 1345), (1359, 1360, 1358, 1357), (1369, 1370, 1368, 1367), (1341, 1342, 1339, 1340), (1370, 1396, 1395, 1368), (1359, 1360, 1358, 1357), (1369, 1370, 1368, 1367), (1348, 1344, 1343, 1347), (1336, 1338, 1337, 1334), (1341, 1342, 1339, 1340), (1387, 1388, 1386, 1385), (1335, 1336, 1334, 1333), (1370, 1396, 1395, 1368), (1346, 1341, 1340, 1345), (1359, 1360, 1358, 1357), (1369, 1370, 1368, 1367), (1341, 1342, 1339, 1340), (1370, 1396, 1395, 1368), (1359, 1360, 1358, 1357), (1369, 1370, 1368, 1367), (1348, 1344, 1343, 1347), (1336, 1338, 1337, 1334), (1341, 1342, 1339, 1340), (1387, 1388, 1386, 1385), (1335, 1336, 1334, 1333), (1370, 1396, 1395, 1368), (1346, 1341, 1340, 1345), (1359, 1360, 1358, 1357), (1344, 1335, 1333, 1343), (1369, 1370, 1368, 1367), (1387, 1388, 1392, 1390), (1360, 1369, 1367, 1358), (1390, 1392, 1391, 1389), (1338, 1346, 1345, 1337), (1341, 1342, 1339, 1340), (1370, 1396, 1395, 1368), (1455, 1457, 1464, 1463), (1445, 1446, 1454, 1453), (1453, 1454, 1458, 1456), (1450, 1452, 1451, 1449), (1472, 1474, 1473, 1471), (1463, 1464, 1474, 1472), (1475, 1476, 1470, 1469), (1425, 1427, 1436, 1435), (1460, 1462, 1461, 1459), (1435, 1436, 1440, 1439), (1479, 1480, 1484, 1482), (1469, 1470, 1468, 1466), (1429, 1430, 1428, 1426), (1466, 1468, 1467, 1465), (1441, 1443, 1446, 1445), (1485, 1486, 1488, 1487), (1482, 1484, 1483, 1481), (1459, 1461, 1452, 1450), (1321, 1449, 1447, 1432, 1431, 1437, 1429, 1426, 1425, 1435, 1439, 1442, 1441, 1445, 1453, 1456, 1455, 1463, 1234, 1101, 1103, 1104, 1111, 1120, 1119, 1123, 1117, 1113, 1114, 1125, 1127, 1130, 1129, 1133, 1135, 1108, 17, 15, 1033, 1031, 1015, 1016, 1021, 1013, 1010, 1009, 1019, 1023, 1026, 1025, 1029, 1037, 1040, 1307, 1316, 1315, 1319, 1313, 1310, 1309), (1442, 1444, 1443, 1441), (1437, 1438, 1430, 1429), (1432, 1434, 1433, 1431), (1477, 1478, 1480, 1479), (1471, 1473, 1476, 1475), (1449, 1451, 1448, 1447), (1456, 1458, 1457, 1455), (1426, 1428, 1427, 1425), (1481, 1483, 1486, 1485), (1465, 1467, 1478, 1477), (1439, 1440, 1444, 1442), (1447, 1448, 1434, 1432), (1487, 1488, 1462, 1460), (1102, 1464, 1457, 1458, 1454, 1446, 1443, 1444, 1440, 1436, 1427, 1428, 1430, 1438, 1433, 1434, 1448, 1451, 1322, 1311, 1312, 1314, 1320, 1317, 1318, 1308, 1028, 1024, 1020, 1011, 1012, 1014, 1022, 1017, 1018, 1032, 1036, 14, 16, 1110, 1136, 1134, 1131, 1132, 1128, 1126, 1115, 1116, 1118, 1124, 1121, 1122, 1112, 1105, 1106), (1431, 1433, 1438, 1437), (1519, 1521, 1528, 1527), (1509, 1510, 1518, 1517), (1517, 1518, 1522, 1520), (1513, 1516, 1515, 1514), (1536, 1538, 1537, 1535), (1527, 1528, 1538, 1536), (1539, 1540, 1534, 1533), (1489, 1491, 1500, 1499), (1524, 1526, 1525, 1523), (1499, 1500, 1504, 1503), (1543, 1544, 1548, 1546), (1533, 1534, 1532, 1530), (1493, 1494, 1492, 1490), (1530, 1532, 1531, 1529), (1505, 1507, 1510, 1509), (1549, 1550, 1552, 1551), (1546, 1548, 1547, 1545), (1523, 1525, 1516, 1513), (1329, 1514, 1511, 1496, 1495, 1501, 1493, 1490, 1489, 1499, 1503, 1506, 1505, 1509, 1517, 1520, 1519, 1527, 1463, 1472, 1471, 1475, 1469, 1466, 1465, 1477, 1479, 1482, 1481, 1485, 1487, 1460, 1459, 1450, 1449, 1321, 1323, 1326, 1325), (1506, 1508, 1507, 1505), (1501, 1502, 1494, 1493), (1496, 1498, 1497, 1495), (1541, 1542, 1544, 1543), (1535, 1537, 1540, 1539), (1514, 1515, 1512, 1511), (1520, 1522, 1521, 1519), (1490, 1492, 1491, 1489), (1545, 1547, 1550, 1549), (1529, 1531, 1542, 1541), (1503, 1504, 1508, 1506), (1511, 1512, 1498, 1496), (1551, 1552, 1526, 1524), (1102, 1528, 1521, 1522, 1518, 1510, 1507, 1508, 1504, 1500, 1491, 1492, 1494, 1502, 1497, 1498, 1512, 1515, 1330, 1327, 1328, 1324, 1322, 1451, 1452, 1461, 1462, 1488, 1486, 1483, 1484, 1480, 1478, 1467, 1468, 1470, 1476, 1473, 1474, 1464), (1495, 1497, 1502, 1501)])
me_cube_001.materials.append(mat_material_001)
me_cube_001.use_remesh_preserve_volume = False
me_cube_001.use_remesh_preserve_attributes = False
me_cube_001.use_mirror_vertex_groups = False
me_cube_001.update()

# ---- objects
ob_cone_tool = bpy.data.objects.new('cone_tool', me_cone)
ob_target = bpy.data.objects.new('target', me_cube_001)
ob_lamp = bpy.data.objects.new('Lamp', light_lamp)
ob_camera = bpy.data.objects.new('Camera', cam_camera)

# ---- transforms, parenting, visibility, modifiers, constraints
ob_cone_tool.location = (1.207, 0.02123, 0.01804)
ob_cone_tool.lineart.crease_threshold = 0.0
ob_target.location = (0.0, -0.6, 0.0)
ob_target.scale = (2.5, 2.5, 0.1)
ob_target.lineart.crease_threshold = 0.0
ob_lamp.location = (4.076, 1.005, 5.904)
ob_lamp.rotation_euler = (0.6503, 0.05522, 1.866)
ob_lamp.lock_rotations_4d = False
ob_lamp.empty_display_type = 'ARROWS'
ob_lamp.color = (0.0, 0.0, 0.0, 0.0)
ob_lamp.hide_viewport = True
ob_lamp.lineart.crease_threshold = 0.0
ob_camera.location = (7.481, -6.508, 5.344)
ob_camera.rotation_euler = (1.109, 0.0, 0.8149)
ob_camera.lock_rotations_4d = False
ob_camera.empty_display_type = 'ARROWS'
ob_camera.color = (0.0, 0.0, 0.0, 0.0)
ob_camera.hide_viewport = True
ob_camera.display_type = 'WIRE'
ob_camera.lineart.crease_threshold = 0.0

# ---- collection membership
col_collection_1.objects.link(ob_cone_tool)
col_collection_1.objects.link(ob_target)
col_collection_1.objects.link(ob_lamp)
col_collection_1.objects.link(ob_camera)

# ---- scene / render settings (as saved in the file)
scene.camera = ob_camera
scene.frame_start = 1; scene.frame_end = 250; scene.frame_set(1)
scene.render.engine = 'BLENDER_EEVEE_NEXT'
scene.render.resolution_percentage = 50
scene.render.dither_intensity = 0.0
scene.cycles.use_denoising = False
scene.cycles.samples = 128
scene.cycles.sampling_pattern = 'TABULATED_SOBOL'
scene.cycles.light_sampling_threshold = 0.0
scene.cycles.use_adaptive_sampling = False
scene.cycles.use_light_tree = False
scene.cycles.blur_glossy = 0.0
scene.cycles.sample_clamp_indirect = 0.0
scene.view_settings.view_transform = 'Standard'
bpy.context.view_layer.update()
